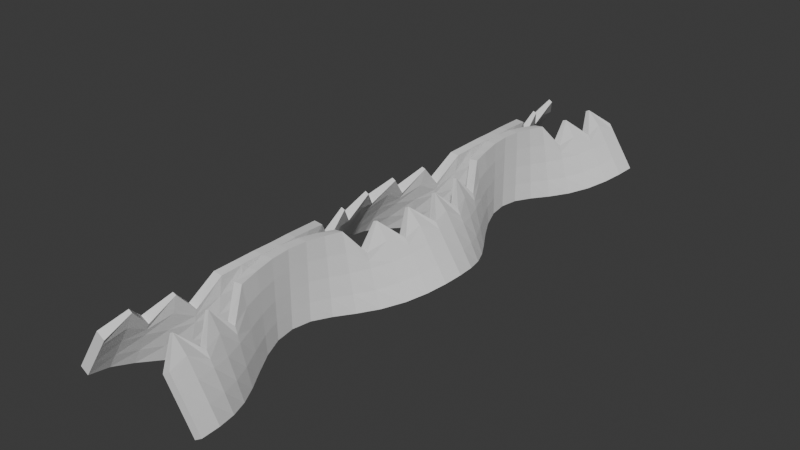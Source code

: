 # Source: grate-segment1.blend  (saved by Blender 4.2.66; exported with 4.5.12 LTS)
import bpy
from mathutils import Matrix  # noqa: F401  (used for matrix-valued properties, if any)

bpy.ops.wm.read_factory_settings(use_empty=True)
scene = bpy.context.scene
scene.name = 'Scene'

# ---- collections
col_collection = bpy.data.collections.new('Collection'); scene.collection.children.link(col_collection)

# ---- world
world_world = bpy.data.worlds.new('World'); scene.world = world_world
world_world.use_nodes = True; world_world.node_tree.nodes.clear()
_N = world_world.node_tree.nodes; _L = world_world.node_tree.links
n0 = _N.new('ShaderNodeOutputWorld'); n0.name = 'World Output'; n0.location = (300, 300)
n1 = _N.new('ShaderNodeBackground'); n1.name = 'Background'; n1.location = (10, 300)
n1.inputs[0].default_value = (0.05088, 0.05088, 0.05088, 1.0)
_L.new(n1.outputs[0], n0.inputs[0])
n0.is_active_output = True
world_world.color = (0.05088, 0.05088, 0.05088)
world_world.sun_shadow_jitter_overblur = 0.0

# ---- meshes
me_cube_002 = bpy.data.meshes.new('Cube.002')
me_cube_002.from_pydata([(-0.02085, -0.1016, -0.01187), (-0.01116, -0.1016, 0.002862), (-0.02085, 0.1016, -0.01187), (-0.01116, 0.1016, 0.002862), (-0.0235, -0.1016, -0.01013), (-0.01381, -0.1016, 0.004607), (-0.0235, 0.1016, -0.01013), (-0.01381, 0.1016, 0.004607), (-0.02085, 0.0, -0.01187), (-0.01116, 0.0, 0.002862), (-0.0235, 0.0, -0.01013), (-0.01381, 0.0, 0.004607), (0.0001458, -0.0508, -0.0127), (-0.003087, -0.0508, 0.0127), (8.75e-05, -0.0508, 0.0127), (-0.003087, -0.0508, -0.0127), (0.0001458, 0.0508, 0.0127), (-0.003087, 0.0508, -0.0127), (0.0001458, 0.0508, -0.0127), (-0.003087, 0.0508, 0.0127), (-0.005782, -0.0254, 0.002223), (-0.01373, -0.0254, -0.01394), (-0.01053, -0.0254, -0.01476), (-0.008774, -0.0254, 0.002982), (-0.01036, 0.02565, -0.01476), (-0.008691, 0.02565, 0.002987), (-0.005697, 0.02565, 0.002244), (-0.01357, 0.02565, -0.01396), (-0.01053, -0.0762, -0.01476), (-0.008774, -0.0762, 0.002982), (-0.005782, -0.0762, 0.002223), (-0.01373, -0.0762, -0.01394), (-0.01787, -0.0889, -0.01334), (-0.01239, -0.0889, 0.003719), (-0.009602, -0.0889, 0.00224), (-0.0207, -0.0889, -0.01184), (-0.01385, -0.1016, -0.00123), (-0.01385, 0.1016, -0.00123), (-0.0165, 0.1016, 0.000515), (-0.0165, -0.1016, 0.000515), (-0.0165, 0.0, 0.000515), (-0.01385, 0.0, -0.00123), (0.0001458, -0.0508, -1.941e-05), (-0.003087, -0.0508, -1.941e-05), (-0.003087, 0.0508, -1.941e-05), (0.0001458, 0.0508, -1.941e-05), (-0.01015, -0.0254, -0.001718), (-0.007099, -0.0254, -0.002494), (-0.006992, 0.02565, -0.002479), (-0.01005, 0.02565, -0.00172), (-0.007099, -0.0762, -0.002494), (-0.01015, -0.0762, -0.001718), (-0.0119, -0.0889, -0.002086), (-0.0147, -0.0889, -0.0006014), (-0.001168, -0.0635, 0.01185), (-0.006252, -0.0635, -0.01351), (-0.002969, -0.0635, -0.01362), (-0.004197, -0.0635, 0.01191), (-0.005284, -0.0635, -0.0008711), (-0.002132, -0.0635, -0.0009642), (-0.003084, -0.03786, -0.01365), (-0.004232, -0.03786, 0.01188), (-0.001206, -0.03786, 0.01181), (-0.006368, -0.03786, -0.01354), (-0.00221, -0.03786, -0.001001), (-0.005361, -0.03786, -0.0008996), (-0.009655, -0.01246, 0.002254), (-0.0208, -0.01246, -0.01179), (-0.01798, -0.01246, -0.0133), (-0.01244, -0.01246, 0.003743), (-0.01476, -0.01246, -0.0005699), (-0.01197, -0.01246, -0.002064), (-0.01782, 0.01283, -0.01336), (-0.01236, 0.01283, 0.003705), (-0.009572, 0.01283, 0.002232), (-0.02065, 0.01283, -0.01186), (-0.01186, 0.01283, -0.002098), (-0.01466, 0.01283, -0.0006182), (-0.001148, 0.03823, 0.01187), (-0.006193, 0.03823, -0.0135), (-0.00291, 0.03823, -0.0136), (-0.004179, 0.03823, 0.01193), (-0.005245, 0.03823, -0.0008564), (-0.002093, 0.03823, -0.0009454), (-0.005782, 0.0762, 0.002223), (-0.01373, 0.0762, -0.01394), (-0.01053, 0.0762, -0.01476), (-0.008774, 0.0762, 0.002982), (-0.01015, 0.0762, -0.001718), (-0.007099, 0.0762, -0.002494), (-0.002969, 0.0635, -0.01362), (-0.004197, 0.0635, 0.01191), (-0.005284, 0.0635, -0.0008711), (-0.001168, 0.0635, 0.01185), (-0.006252, 0.0635, -0.01351), (-0.002132, 0.0635, -0.0009642), (-0.009661, 0.08916, 0.002256), (-0.02081, 0.08916, -0.01178), (-0.01197, 0.08916, -0.002062), (-0.01799, 0.08916, -0.01329), (-0.01245, 0.08916, 0.003746), (-0.01477, 0.08916, -0.0005667), (-0.02006, -0.09525, -0.01232), (-0.008241, -0.09525, 0.01026), (-0.007059, -0.09525, 0.009584), (-0.02276, -0.09525, -0.01064), (-0.01336, -0.09525, -0.001553), (-0.01606, -0.09525, 0.000124), (-0.005447, -0.08255, 0.00954), (-0.01758, -0.08255, -0.01312), (-0.01455, -0.08255, -0.01433), (-0.006668, -0.08255, 0.009986), (-0.01268, -0.08255, -0.001422), (-0.009748, -0.08255, -0.002592), (-0.006438, -0.06985, -0.01444), (-0.005217, -0.06985, 0.01111), (-0.007559, -0.06985, -0.001534), (-0.002249, -0.06985, 0.0108), (-0.009725, -0.06985, -0.01403), (-0.004436, -0.06985, -0.001918), (-0.0003198, -0.05715, 0.01258), (-0.003895, -0.05715, -0.0129), (-0.0005328, -0.05715, -0.0001902), (-0.0006685, -0.05715, -0.01287), (-0.003432, -0.05715, 0.01255), (-0.003697, -0.05715, -0.0002187), (-0.01751, 0.1016, -0.006787), (-0.02016, 0.1016, -0.005043), (-0.02016, -0.1016, -0.005043), (-0.02016, 0.0, -0.005043), (-0.01751, 0.0, -0.006787), (0.0001458, -0.0508, -0.006613), (-0.003087, -0.0508, -0.006613), (-0.003087, 0.0508, -0.006613), (8.75e-05, 0.0508, -0.006613), (-0.01202, -0.0254, -0.008102), (-0.008888, -0.0254, -0.0089), (-0.008751, 0.02565, -0.008894), (-0.01188, 0.02565, -0.008113), (-0.008888, -0.0762, -0.0089), (-0.01202, -0.0762, -0.008102), (-0.01502, -0.0889, -0.007961), (-0.01783, -0.0889, -0.006469), (-0.01751, -0.1016, -0.006787), (-0.002567, -0.0635, -0.007543), (-0.005787, -0.0635, -0.007445), (-0.005885, -0.03786, -0.007472), (-0.002664, -0.03786, -0.007579), (-0.0151, -0.01246, -0.007929), (-0.01791, -0.01246, -0.006428), (-0.01779, 0.01283, -0.006491), (-0.01497, 0.01283, -0.007978), (-0.002518, 0.03823, -0.007525), (-0.005738, 0.03823, -0.007432), (-0.008888, 0.0762, -0.0089), (-0.01202, 0.0762, -0.008102), (-0.002567, 0.0635, -0.007543), (-0.005787, 0.0635, -0.007445), (-0.01792, 0.08916, -0.006424), (-0.01511, 0.08916, -0.007926), (-0.01954, -0.09525, -0.005475), (-0.01685, -0.09525, -0.007152), (-0.01224, -0.08255, -0.008695), (-0.01523, -0.08255, -0.007504), (-0.005477, -0.06985, -0.008429), (-0.008686, -0.06985, -0.008031), (-0.0038, -0.05715, -0.006811), (-0.0006034, -0.05715, -0.006783), (-0.0006991, -0.04433, -0.01288), (-0.003444, -0.04433, 0.01254), (-0.003719, -0.04433, -0.0002281), (-0.0003333, -0.04433, 0.01257), (-0.003926, -0.04433, -0.01291), (-0.0005552, -0.04433, -0.0002001), (-0.00063, -0.04433, -0.006793), (-0.003827, -0.04433, -0.006821), (-0.002272, -0.03163, 0.01078), (-0.009799, -0.03163, -0.01403), (-0.004485, -0.03163, -0.001935), (-0.006513, -0.03163, -0.01445), (-0.005238, -0.03163, 0.0111), (-0.007608, -0.03163, -0.001544), (-0.008747, -0.03163, -0.008038), (-0.00554, -0.03163, -0.008444), (-0.01476, -0.01868, -0.01428), (-0.00673, -0.01868, 0.009981), (-0.01281, -0.01868, -0.001386), (-0.00551, -0.01868, 0.009526), (-0.01778, -0.01868, -0.01305), (-0.009889, -0.01868, -0.002577), (-0.01242, -0.01868, -0.008664), (-0.0154, -0.01868, -0.007452), (-0.007067, -0.006232, 0.009586), (-0.02278, -0.006232, -0.01063), (-0.01338, -0.006232, -0.001544), (-0.02009, -0.006232, -0.01231), (-0.008249, -0.006232, 0.01027), (-0.01608, -0.006232, 0.0001355), (-0.01956, -0.006232, -0.00546), (-0.01687, -0.006232, -0.007139), (-0.02005, 0.006413, -0.01233), (-0.008237, 0.006413, 0.01026), (-0.01605, 0.006413, 0.0001177), (-0.007055, 0.006413, 0.009582), (-0.02274, 0.006413, -0.01065), (-0.01335, 0.006413, -0.001558), (-0.01683, 0.006413, -0.007158), (-0.01953, 0.006413, -0.005482), (-0.005414, 0.01924, 0.009548), (-0.01747, 0.01924, -0.01315), (-0.009675, 0.01924, -0.002599), (-0.01444, 0.01924, -0.01435), (-0.006637, 0.01924, 0.009989), (-0.01261, 0.01924, -0.00144), (-0.01514, 0.01924, -0.00753), (-0.01215, 0.01924, -0.00871), (-0.006164, 0.0322, -0.01439), (-0.005139, 0.0322, 0.01116), (-0.007382, 0.0322, -0.001497), (-0.002167, 0.0322, 0.01088), (-0.009454, 0.0322, -0.01401), (-0.004256, 0.0322, -0.001856), (-0.005248, 0.0322, -0.008375), (-0.008459, 0.0322, -0.008002), (-0.000313, 0.04451, 0.01258), (-0.003878, 0.04451, -0.01289), (-0.0005214, 0.04451, -0.0001852), (-0.000653, 0.04451, -0.01287), (-0.003426, 0.04451, 0.01255), (-0.003686, 0.04451, -0.000214), (-0.003786, 0.04451, -0.006807), (-0.0005898, 0.04451, -0.006778), (-0.0006685, 0.05715, -0.01287), (-0.003432, 0.05715, 0.01255), (-0.003697, 0.05715, -0.0002187), (-0.0003198, 0.05715, 0.01258), (-0.003895, 0.05715, -0.0129), (-0.0005328, 0.05715, -0.0001902), (-0.0006034, 0.05715, -0.006783), (-0.0038, 0.05715, -0.006811), (-0.002249, 0.06985, 0.0108), (-0.009725, 0.06985, -0.01403), (-0.004436, 0.06985, -0.001918), (-0.006438, 0.06985, -0.01444), (-0.005217, 0.06985, 0.01111), (-0.007559, 0.06985, -0.001534), (-0.008686, 0.06985, -0.008031), (-0.005477, 0.06985, -0.008429), (-0.01463, 0.08268, -0.01431), (-0.00669, 0.08268, 0.009984), (-0.01273, 0.08268, -0.00141), (-0.005469, 0.08268, 0.009535), (-0.01765, 0.08268, -0.0131), (-0.009798, 0.08268, -0.002587), (-0.01231, 0.08268, -0.008684), (-0.01529, 0.08268, -0.007486), (-0.007068, 0.09538, 0.009586), (-0.02279, 0.09538, -0.01062), (-0.01338, 0.09538, -0.001543), (-0.02009, 0.09538, -0.0123), (-0.00825, 0.09538, 0.01027), (-0.01608, 0.09538, 0.0001367), (-0.01957, 0.09538, -0.005458), (-0.01687, 0.09538, -0.007138), (-0.0125, -0.1016, 0.0008162), (-0.0125, 0.1016, 0.0008162), (-0.01516, 0.1016, 0.002561), (-0.01516, -0.1016, 0.002561), (-0.01516, 0.0, 0.002561), (-0.0125, 0.0, 0.0008162), (0.0001458, -0.0508, 0.00634), (-0.003087, -0.0508, 0.00634), (-0.003087, 0.0508, 0.00634), (0.0001458, 0.0508, 0.00634), (-0.009461, -0.0254, 0.0006321), (-0.006441, -0.0254, -0.0001351), (-0.006344, 0.02565, -0.0001176), (-0.009368, 0.02565, 0.0006335), (-0.006441, -0.0762, -0.0001351), (-0.009461, -0.0762, 0.0006321), (-0.01075, -0.0889, 7.688e-05), (-0.01354, -0.0889, 0.001559), (-0.004793, -0.0635, 0.005473), (-0.001706, -0.0635, 0.005386), (-0.001765, -0.03786, 0.005348), (-0.00485, -0.03786, 0.005443), (-0.0136, -0.01246, 0.001587), (-0.01081, -0.01246, 9.522e-05), (-0.01072, 0.01283, 6.716e-05), (-0.01351, 0.01283, 0.001544), (-0.004764, 0.03823, 0.005489), (-0.001677, 0.03823, 0.005405), (-0.009461, 0.0762, 0.0006321), (-0.006441, 0.0762, -0.0001351), (-0.001706, 0.0635, 0.005386), (-0.004793, 0.0635, 0.005473), (-0.01361, 0.08916, 0.00159), (-0.01082, 0.08916, 9.711e-05), (-0.009986, -0.09525, 0.003839), (-0.01268, -0.09525, 0.005513), (-0.01021, -0.08255, 0.004441), (-0.007326, -0.08255, 0.003294), (-0.003423, -0.06985, 0.004366), (-0.006464, -0.06985, 0.004735), (-0.003595, -0.05715, 0.006142), (-0.0004614, -0.05715, 0.006171), (-0.0004798, -0.04433, 0.006161), (-0.003612, -0.04433, 0.006133), (-0.0065, -0.03163, 0.004723), (-0.003459, -0.03163, 0.004348), (-0.007429, -0.01868, 0.003294), (-0.01031, -0.01868, 0.004462), (-0.0127, -0.006232, 0.005521), (-0.009999, -0.006232, 0.003845), (-0.009978, 0.006413, 0.003835), (-0.01268, 0.006413, 0.005508), (-0.01016, 0.01924, 0.004431), (-0.007272, 0.01924, 0.003295), (-0.00329, 0.0322, 0.004436), (-0.006335, 0.0322, 0.00478), (-0.003586, 0.04451, 0.006147), (-0.000452, 0.04451, 0.006176), (-0.0004614, 0.05715, 0.006171), (-0.003595, 0.05715, 0.006142), (-0.006464, 0.06985, 0.004735), (-0.003423, 0.06985, 0.004366), (-0.007362, 0.08268, 0.003294), (-0.01024, 0.08268, 0.004448), (-0.0127, 0.09538, 0.005522), (-0.01, 0.09538, 0.003845), (0.02114, -0.1016, -0.01187), (0.01145, -0.1016, 0.002862), (0.02114, 0.1016, -0.01187), (0.01145, 0.1016, 0.002862), (0.02379, -0.1016, -0.01013), (0.0141, -0.1016, 0.004607), (0.02379, 0.1016, -0.01013), (0.0141, 0.1016, 0.004607), (0.02114, 0.0, -0.01187), (0.01145, 0.0, 0.002862), (0.02379, 0.0, -0.01013), (0.0141, 0.0, 0.004607), (0.003379, -0.0508, 0.0127), (0.0002042, -0.0508, 0.0127), (0.003379, -0.0508, -0.0127), (0.003379, 0.0508, -0.0127), (0.003379, 0.0508, 0.0127), (0.006074, -0.0254, 0.002223), (0.01402, -0.0254, -0.01394), (0.01082, -0.0254, -0.01476), (0.009066, -0.0254, 0.002982), (0.01065, 0.02565, -0.01476), (0.008983, 0.02565, 0.002987), (0.005988, 0.02565, 0.002244), (0.01386, 0.02565, -0.01396), (0.01082, -0.0762, -0.01476), (0.009066, -0.0762, 0.002982), (0.006074, -0.0762, 0.002223), (0.01402, -0.0762, -0.01394), (0.01816, -0.0889, -0.01334), (0.01268, -0.0889, 0.003719), (0.009893, -0.0889, 0.00224), (0.02099, -0.0889, -0.01184), (0.01414, -0.1016, -0.00123), (0.01414, 0.1016, -0.00123), (0.01679, 0.1016, 0.000515), (0.01679, -0.1016, 0.000515), (0.01679, 0.0, 0.000515), (0.01414, 0.0, -0.00123), (0.003379, -0.0508, -1.941e-05), (0.003379, 0.0508, -1.941e-05), (0.01044, -0.0254, -0.001718), (0.007391, -0.0254, -0.002494), (0.007283, 0.02565, -0.002479), (0.01034, 0.02565, -0.00172), (0.007391, -0.0762, -0.002494), (0.01044, -0.0762, -0.001718), (0.01219, -0.0889, -0.002086), (0.01499, -0.0889, -0.0006014), (0.001459, -0.0635, 0.01185), (0.006544, -0.0635, -0.01351), (0.00326, -0.0635, -0.01362), (0.004488, -0.0635, 0.01191), (0.005576, -0.0635, -0.0008711), (0.002424, -0.0635, -0.0009642), (0.003375, -0.03786, -0.01365), (0.004524, -0.03786, 0.01188), (0.001497, -0.03786, 0.01181), (0.00666, -0.03786, -0.01354), (0.002501, -0.03786, -0.001001), (0.005653, -0.03786, -0.0008996), (0.009947, -0.01246, 0.002254), (0.02109, -0.01246, -0.01179), (0.01827, -0.01246, -0.0133), (0.01273, -0.01246, 0.003743), (0.01505, -0.01246, -0.0005699), (0.01226, -0.01246, -0.002064), (0.01811, 0.01283, -0.01336), (0.01266, 0.01283, 0.003705), (0.009864, 0.01283, 0.002232), (0.02094, 0.01283, -0.01186), (0.01215, 0.01283, -0.002098), (0.01496, 0.01283, -0.0006182), (0.00144, 0.03823, 0.01187), (0.006485, 0.03823, -0.0135), (0.003202, 0.03823, -0.0136), (0.00447, 0.03823, 0.01193), (0.005537, 0.03823, -0.0008564), (0.002384, 0.03823, -0.0009454), (0.006074, 0.0762, 0.002223), (0.01402, 0.0762, -0.01394), (0.01082, 0.0762, -0.01476), (0.009066, 0.0762, 0.002982), (0.01044, 0.0762, -0.001718), (0.007391, 0.0762, -0.002494), (0.00326, 0.0635, -0.01362), (0.004488, 0.0635, 0.01191), (0.005576, 0.0635, -0.0008711), (0.001459, 0.0635, 0.01185), (0.006544, 0.0635, -0.01351), (0.002424, 0.0635, -0.0009642), (0.009952, 0.08916, 0.002256), (0.0211, 0.08916, -0.01178), (0.01226, 0.08916, -0.002062), (0.01828, 0.08916, -0.01329), (0.01274, 0.08916, 0.003746), (0.01506, 0.08916, -0.0005667), (0.02035, -0.09525, -0.01232), (0.008533, -0.09525, 0.01026), (0.007351, -0.09525, 0.009584), (0.02305, -0.09525, -0.01064), (0.01365, -0.09525, -0.001553), (0.01635, -0.09525, 0.000124), (0.005738, -0.08255, 0.00954), (0.01787, -0.08255, -0.01312), (0.01484, -0.08255, -0.01433), (0.00696, -0.08255, 0.009986), (0.01297, -0.08255, -0.001422), (0.01004, -0.08255, -0.002592), (0.00673, -0.06985, -0.01444), (0.005509, -0.06985, 0.01111), (0.007851, -0.06985, -0.001534), (0.002541, -0.06985, 0.0108), (0.01002, -0.06985, -0.01403), (0.004728, -0.06985, -0.001918), (0.0006115, -0.05715, 0.01258), (0.004186, -0.05715, -0.0129), (0.0008244, -0.05715, -0.0001902), (0.0009602, -0.05715, -0.01287), (0.003724, -0.05715, 0.01255), (0.003989, -0.05715, -0.0002187), (0.0178, 0.1016, -0.006787), (0.02045, 0.1016, -0.005043), (0.02045, -0.1016, -0.005043), (0.02045, 0.0, -0.005043), (0.0178, 0.0, -0.006787), (0.003379, -0.0508, -0.006613), (0.003379, 0.0508, -0.006613), (0.0002042, 0.0508, -0.006613), (0.01231, -0.0254, -0.008102), (0.00918, -0.0254, -0.0089), (0.009042, 0.02565, -0.008894), (0.01218, 0.02565, -0.008113), (0.00918, -0.0762, -0.0089), (0.01231, -0.0762, -0.008102), (0.01531, -0.0889, -0.007961), (0.01812, -0.0889, -0.006469), (0.0178, -0.1016, -0.006787), (0.002859, -0.0635, -0.007543), (0.006079, -0.0635, -0.007445), (0.006176, -0.03786, -0.007472), (0.002956, -0.03786, -0.007579), (0.0154, -0.01246, -0.007929), (0.0182, -0.01246, -0.006428), (0.01808, 0.01283, -0.006491), (0.01526, 0.01283, -0.007978), (0.00281, 0.03823, -0.007525), (0.00603, 0.03823, -0.007432), (0.00918, 0.0762, -0.0089), (0.01231, 0.0762, -0.008102), (0.002859, 0.0635, -0.007543), (0.006079, 0.0635, -0.007445), (0.01821, 0.08916, -0.006424), (0.0154, 0.08916, -0.007926), (0.01983, -0.09525, -0.005475), (0.01714, -0.09525, -0.007152), (0.01254, -0.08255, -0.008695), (0.01552, -0.08255, -0.007504), (0.005769, -0.06985, -0.008429), (0.008977, -0.06985, -0.008031), (0.004091, -0.05715, -0.006811), (0.000895, -0.05715, -0.006783), (0.0009907, -0.04433, -0.01288), (0.003735, -0.04433, 0.01254), (0.004011, -0.04433, -0.0002281), (0.0006249, -0.04433, 0.01257), (0.004218, -0.04433, -0.01291), (0.0008469, -0.04433, -0.0002001), (0.0009217, -0.04433, -0.006793), (0.004119, -0.04433, -0.006821), (0.002563, -0.03163, 0.01078), (0.01009, -0.03163, -0.01403), (0.004777, -0.03163, -0.001935), (0.006805, -0.03163, -0.01445), (0.00553, -0.03163, 0.0111), (0.007899, -0.03163, -0.001544), (0.009039, -0.03163, -0.008038), (0.005831, -0.03163, -0.008444), (0.01506, -0.01868, -0.01428), (0.007021, -0.01868, 0.009981), (0.0131, -0.01868, -0.001386), (0.005801, -0.01868, 0.009526), (0.01807, -0.01868, -0.01305), (0.01018, -0.01868, -0.002577), (0.01272, -0.01868, -0.008664), (0.01569, -0.01868, -0.007452), (0.007359, -0.006232, 0.009586), (0.02308, -0.006232, -0.01063), (0.01367, -0.006232, -0.001544), (0.02038, -0.006232, -0.01231), (0.008541, -0.006232, 0.01027), (0.01637, -0.006232, 0.0001355), (0.01986, -0.006232, -0.00546), (0.01716, -0.006232, -0.007139), (0.02034, 0.006413, -0.01233), (0.008528, 0.006413, 0.01026), (0.01634, 0.006413, 0.0001177), (0.007347, 0.006413, 0.009582), (0.02303, 0.006413, -0.01065), (0.01364, 0.006413, -0.001558), (0.01713, 0.006413, -0.007158), (0.01982, 0.006413, -0.005482), (0.005706, 0.01924, 0.009548), (0.01776, 0.01924, -0.01315), (0.009966, 0.01924, -0.002599), (0.01473, 0.01924, -0.01435), (0.006928, 0.01924, 0.009989), (0.0129, 0.01924, -0.00144), (0.01543, 0.01924, -0.00753), (0.01244, 0.01924, -0.00871), (0.006456, 0.0322, -0.01439), (0.00543, 0.0322, 0.01116), (0.007674, 0.0322, -0.001497), (0.002459, 0.0322, 0.01088), (0.009745, 0.0322, -0.01401), (0.004547, 0.0322, -0.001856), (0.00554, 0.0322, -0.008375), (0.008751, 0.0322, -0.008002), (0.0006046, 0.04451, 0.01258), (0.00417, 0.04451, -0.01289), (0.000813, 0.04451, -0.0001852), (0.0009447, 0.04451, -0.01287), (0.003718, 0.04451, 0.01255), (0.003977, 0.04451, -0.000214), (0.004078, 0.04451, -0.006807), (0.0008815, 0.04451, -0.006778), (0.0009602, 0.05715, -0.01287), (0.003724, 0.05715, 0.01255), (0.003989, 0.05715, -0.0002187), (0.0006115, 0.05715, 0.01258), (0.004186, 0.05715, -0.0129), (0.0008244, 0.05715, -0.0001902), (0.000895, 0.05715, -0.006783), (0.004091, 0.05715, -0.006811), (0.002541, 0.06985, 0.0108), (0.01002, 0.06985, -0.01403), (0.004728, 0.06985, -0.001918), (0.00673, 0.06985, -0.01444), (0.005509, 0.06985, 0.01111), (0.007851, 0.06985, -0.001534), (0.008977, 0.06985, -0.008031), (0.005769, 0.06985, -0.008429), (0.01492, 0.08268, -0.01431), (0.006982, 0.08268, 0.009984), (0.01302, 0.08268, -0.00141), (0.005761, 0.08268, 0.009535), (0.01794, 0.08268, -0.0131), (0.01009, 0.08268, -0.002587), (0.0126, 0.08268, -0.008684), (0.01558, 0.08268, -0.007486), (0.00736, 0.09538, 0.009586), (0.02308, 0.09538, -0.01062), (0.01368, 0.09538, -0.001543), (0.02038, 0.09538, -0.0123), (0.008541, 0.09538, 0.01027), (0.01637, 0.09538, 0.0001367), (0.01986, 0.09538, -0.005458), (0.01716, 0.09538, -0.007138), (0.0128, -0.1016, 0.0008162), (0.0128, 0.1016, 0.0008162), (0.01545, 0.1016, 0.002561), (0.01545, -0.1016, 0.002561), (0.01545, 0.0, 0.002561), (0.0128, 0.0, 0.0008162), (0.003379, -0.0508, 0.00634), (0.003379, 0.0508, 0.00634), (0.009753, -0.0254, 0.0006321), (0.006733, -0.0254, -0.0001351), (0.006636, 0.02565, -0.0001176), (0.00966, 0.02565, 0.0006335), (0.006733, -0.0762, -0.0001351), (0.009753, -0.0762, 0.0006321), (0.01104, -0.0889, 7.688e-05), (0.01384, -0.0889, 0.001559), (0.005084, -0.0635, 0.005473), (0.001998, -0.0635, 0.005386), (0.002057, -0.03786, 0.005348), (0.005141, -0.03786, 0.005443), (0.01389, -0.01246, 0.001587), (0.0111, -0.01246, 9.522e-05), (0.01101, 0.01283, 6.716e-05), (0.01381, 0.01283, 0.001544), (0.005055, 0.03823, 0.005489), (0.001968, 0.03823, 0.005405), (0.009753, 0.0762, 0.0006321), (0.006733, 0.0762, -0.0001351), (0.001998, 0.0635, 0.005386), (0.005084, 0.0635, 0.005473), (0.0139, 0.08916, 0.00159), (0.01111, 0.08916, 9.711e-05), (0.01028, -0.09525, 0.003839), (0.01298, -0.09525, 0.005513), (0.0105, -0.08255, 0.004441), (0.007617, -0.08255, 0.003294), (0.003714, -0.06985, 0.004366), (0.006756, -0.06985, 0.004735), (0.003886, -0.05715, 0.006142), (0.0007531, -0.05715, 0.006171), (0.0007714, -0.04433, 0.006161), (0.003904, -0.04433, 0.006133), (0.006791, -0.03163, 0.004723), (0.003751, -0.03163, 0.004348), (0.007721, -0.01868, 0.003294), (0.0106, -0.01868, 0.004462), (0.01299, -0.006232, 0.005521), (0.01029, -0.006232, 0.003845), (0.01027, 0.006413, 0.003835), (0.01297, 0.006413, 0.005508), (0.01045, 0.01924, 0.004431), (0.007563, 0.01924, 0.003295), (0.003581, 0.0322, 0.004436), (0.006627, 0.0322, 0.00478), (0.003878, 0.04451, 0.006147), (0.0007437, 0.04451, 0.006176), (0.0007531, 0.05715, 0.006171), (0.003886, 0.05715, 0.006142), (0.006756, 0.06985, 0.004735), (0.003714, 0.06985, 0.004366), (0.007654, 0.08268, 0.003294), (0.01053, 0.08268, 0.004448), (0.01299, 0.09538, 0.005522), (0.01029, 0.09538, 0.003845)], [], [(329, 265, 3, 256), (265, 266, 7, 3), (299, 267, 5, 103), (267, 264, 1, 5), (102, 0, 4, 105), (103, 5, 1, 104), (201, 11, 9, 203), (200, 8, 10, 204), (315, 268, 11, 201), (313, 269, 9, 192), (305, 270, 14, 120), (169, 13, 14, 171), (168, 12, 15, 172), (307, 271, 13, 169), (323, 272, 19, 233), (232, 18, 17, 236), (233, 19, 16, 235), (321, 273, 16, 224), (311, 274, 23, 185), (184, 22, 21, 188), (185, 23, 20, 187), (309, 275, 20, 176), (317, 276, 26, 208), (319, 277, 25, 217), (216, 24, 27, 220), (217, 25, 26, 219), (301, 278, 30, 108), (115, 29, 30, 117), (114, 28, 31, 118), (303, 279, 29, 115), (298, 280, 34, 104), (111, 33, 34, 108), (110, 32, 35, 109), (300, 281, 33, 111), (163, 142, 53, 112), (161, 141, 52, 106), (165, 140, 51, 116), (162, 139, 50, 113), (223, 138, 49, 218), (215, 137, 48, 210), (183, 136, 47, 178), (191, 135, 46, 186), (231, 134, 45, 226), (239, 133, 44, 234), (175, 132, 43, 170), (167, 131, 42, 122), (199, 130, 41, 194), (207, 129, 40, 202), (128, 143, 36, 39), (160, 128, 39, 107), (126, 127, 38, 37), (263, 126, 37, 258), (164, 144, 59, 119), (166, 145, 58, 125), (304, 282, 57, 124), (123, 56, 55, 121), (124, 57, 54, 120), (302, 283, 54, 117), (182, 146, 65, 181), (174, 147, 64, 173), (306, 284, 62, 171), (308, 285, 61, 180), (179, 60, 63, 177), (180, 61, 62, 176), (190, 148, 71, 189), (198, 149, 70, 197), (196, 69, 66, 192), (195, 68, 67, 193), (312, 286, 69, 196), (310, 287, 66, 187), (214, 150, 77, 213), (206, 151, 76, 205), (314, 288, 74, 203), (316, 289, 73, 212), (211, 72, 75, 209), (212, 73, 74, 208), (222, 152, 83, 221), (230, 153, 82, 229), (228, 81, 78, 224), (227, 80, 79, 225), (320, 290, 81, 228), (318, 291, 78, 219), (247, 154, 89, 242), (255, 155, 88, 250), (249, 87, 84, 251), (248, 86, 85, 252), (327, 292, 87, 249), (325, 293, 84, 240), (322, 294, 93, 235), (238, 156, 95, 237), (246, 157, 92, 245), (244, 91, 93, 240), (243, 90, 94, 241), (324, 295, 91, 244), (328, 296, 100, 260), (259, 99, 97, 257), (260, 100, 96, 256), (262, 158, 101, 261), (254, 159, 98, 253), (326, 297, 96, 251), (142, 160, 107, 53), (143, 161, 106, 36), (264, 298, 104, 1), (33, 103, 104, 34), (32, 102, 105, 35), (281, 299, 103, 33), (141, 162, 113, 52), (140, 163, 112, 51), (279, 300, 111, 29), (28, 110, 109, 31), (29, 111, 108, 30), (280, 301, 108, 34), (278, 302, 117, 30), (139, 164, 119, 50), (145, 165, 116, 58), (282, 303, 115, 57), (56, 114, 118, 55), (57, 115, 117, 54), (13, 124, 120, 14), (12, 123, 121, 15), (271, 304, 124, 13), (132, 166, 125, 43), (144, 167, 122, 59), (283, 305, 120, 54), (56, 123, 167, 144), (15, 121, 166, 132), (55, 118, 165, 145), (28, 114, 164, 139), (31, 109, 163, 140), (32, 110, 162, 141), (0, 102, 161, 143), (35, 105, 160, 142), (248, 99, 159, 254), (257, 97, 158, 262), (241, 94, 157, 246), (232, 90, 156, 238), (252, 85, 155, 255), (243, 86, 154, 247), (225, 79, 153, 230), (216, 80, 152, 222), (200, 72, 151, 206), (209, 75, 150, 214), (193, 67, 149, 198), (184, 68, 148, 190), (168, 60, 147, 174), (177, 63, 146, 182), (121, 55, 145, 166), (114, 56, 144, 164), (259, 2, 126, 263), (2, 6, 127, 126), (105, 4, 128, 160), (4, 0, 143, 128), (204, 10, 129, 207), (195, 8, 130, 199), (123, 12, 131, 167), (172, 15, 132, 175), (236, 17, 133, 239), (227, 18, 134, 231), (188, 21, 135, 191), (179, 22, 136, 183), (211, 24, 137, 215), (220, 27, 138, 223), (110, 28, 139, 162), (118, 31, 140, 165), (102, 32, 141, 161), (109, 35, 142, 163), (63, 172, 175, 146), (12, 168, 174, 131), (270, 306, 171, 14), (131, 174, 173, 42), (146, 175, 170, 65), (285, 307, 169, 61), (60, 168, 172, 63), (61, 169, 171, 62), (60, 179, 183, 147), (21, 177, 182, 135), (23, 180, 176, 20), (22, 179, 177, 21), (274, 308, 180, 23), (135, 182, 181, 46), (147, 183, 178, 64), (284, 309, 176, 62), (67, 188, 191, 149), (22, 184, 190, 136), (275, 310, 187, 20), (136, 190, 189, 47), (149, 191, 186, 70), (69, 185, 187, 66), (68, 184, 188, 67), (286, 311, 185, 69), (68, 195, 199, 148), (10, 193, 198, 129), (268, 312, 196, 11), (8, 195, 193, 10), (11, 196, 192, 9), (129, 198, 197, 40), (148, 199, 194, 71), (287, 313, 192, 66), (75, 204, 207, 150), (8, 200, 206, 130), (269, 314, 203, 9), (130, 206, 205, 41), (150, 207, 202, 77), (289, 315, 201, 73), (72, 200, 204, 75), (73, 201, 203, 74), (72, 211, 215, 151), (27, 209, 214, 138), (25, 212, 208, 26), (24, 211, 209, 27), (277, 316, 212, 25), (138, 214, 213, 49), (151, 215, 210, 76), (288, 317, 208, 74), (79, 220, 223, 153), (24, 216, 222, 137), (276, 318, 219, 26), (137, 222, 221, 48), (153, 223, 218, 82), (81, 217, 219, 78), (80, 216, 220, 79), (290, 319, 217, 81), (80, 227, 231, 152), (17, 225, 230, 133), (272, 320, 228, 19), (18, 227, 225, 17), (19, 228, 224, 16), (133, 230, 229, 44), (152, 231, 226, 83), (291, 321, 224, 78), (94, 236, 239, 157), (18, 232, 238, 134), (134, 238, 237, 45), (273, 322, 235, 16), (157, 239, 234, 92), (91, 233, 235, 93), (90, 232, 236, 94), (295, 323, 233, 91), (90, 243, 247, 156), (85, 241, 246, 155), (292, 324, 244, 87), (86, 243, 241, 85), (87, 244, 240, 84), (155, 246, 245, 88), (294, 325, 240, 93), (156, 247, 242, 95), (97, 252, 255, 158), (86, 248, 254, 154), (293, 326, 251, 84), (154, 254, 253, 89), (296, 327, 249, 100), (99, 248, 252, 97), (100, 249, 251, 96), (158, 255, 250, 101), (99, 259, 263, 159), (6, 257, 262, 127), (127, 262, 261, 38), (7, 260, 256, 3), (2, 259, 257, 6), (266, 328, 260, 7), (159, 263, 258, 98), (297, 329, 256, 96), (98, 258, 329, 297), (38, 261, 328, 266), (101, 250, 327, 296), (89, 253, 326, 293), (95, 242, 325, 294), (88, 245, 324, 292), (92, 234, 323, 295), (45, 237, 322, 273), (83, 226, 321, 291), (44, 229, 320, 272), (82, 218, 319, 290), (48, 221, 318, 276), (76, 210, 317, 288), (49, 213, 316, 277), (77, 202, 315, 289), (41, 205, 314, 269), (71, 194, 313, 287), (40, 197, 312, 268), (70, 186, 311, 286), (47, 189, 310, 275), (64, 178, 309, 284), (46, 181, 308, 274), (65, 170, 307, 285), (42, 173, 306, 270), (59, 122, 305, 283), (43, 125, 304, 271), (58, 116, 303, 282), (50, 119, 302, 278), (52, 113, 301, 280), (51, 112, 300, 279), (53, 107, 299, 281), (36, 106, 298, 264), (253, 98, 297, 326), (261, 101, 296, 328), (245, 92, 295, 324), (237, 95, 294, 322), (242, 89, 293, 325), (250, 88, 292, 327), (221, 83, 291, 318), (229, 82, 290, 320), (213, 77, 289, 316), (205, 76, 288, 314), (189, 71, 287, 310), (197, 70, 286, 312), (181, 65, 285, 308), (173, 64, 284, 306), (119, 59, 283, 302), (125, 58, 282, 304), (112, 53, 281, 300), (106, 52, 280, 298), (116, 51, 279, 303), (113, 50, 278, 301), (218, 49, 277, 319), (210, 48, 276, 317), (178, 47, 275, 309), (186, 46, 274, 311), (226, 45, 273, 321), (234, 44, 272, 323), (170, 43, 271, 307), (122, 42, 270, 305), (194, 41, 269, 313), (202, 40, 268, 315), (39, 36, 264, 267), (107, 39, 267, 299), (37, 38, 266, 265), (258, 37, 265, 329), (651, 580, 333, 589), (589, 333, 337, 590), (621, 428, 335, 591), (591, 335, 331, 588), (427, 430, 334, 330), (428, 429, 331, 335), (525, 527, 339, 341), (524, 528, 340, 338), (637, 525, 341, 592), (635, 516, 339, 593), (627, 445, 343, 270), (493, 495, 343, 342), (492, 496, 344, 12), (629, 493, 342, 594), (645, 557, 346, 595), (556, 560, 345, 18), (557, 559, 16, 346), (643, 548, 16, 273), (633, 509, 350, 596), (508, 512, 348, 349), (509, 511, 347, 350), (631, 500, 347, 597), (639, 532, 353, 598), (641, 541, 352, 599), (540, 544, 354, 351), (541, 543, 353, 352), (623, 433, 357, 600), (440, 442, 357, 356), (439, 443, 358, 355), (625, 440, 356, 601), (620, 429, 361, 602), (436, 433, 361, 360), (435, 434, 362, 359), (622, 436, 360, 603), (487, 437, 378, 466), (485, 431, 377, 465), (489, 441, 376, 464), (486, 438, 375, 463), (547, 542, 374, 462), (539, 534, 373, 461), (507, 502, 372, 460), (515, 510, 371, 459), (555, 550, 45, 458), (563, 558, 370, 457), (499, 494, 369, 456), (491, 447, 42, 131), (523, 518, 368, 455), (531, 526, 367, 454), (453, 366, 363, 467), (484, 432, 366, 453), (451, 364, 365, 452), (587, 582, 364, 451), (488, 444, 384, 468), (490, 450, 383, 469), (626, 449, 382, 604), (448, 446, 380, 381), (449, 445, 379, 382), (624, 442, 379, 605), (506, 505, 390, 470), (498, 497, 389, 471), (628, 495, 387, 606), (630, 504, 386, 607), (503, 501, 388, 385), (504, 500, 387, 386), (514, 513, 396, 472), (522, 521, 395, 473), (520, 516, 391, 394), (519, 517, 392, 393), (634, 520, 394, 608), (632, 511, 391, 609), (538, 537, 402, 474), (530, 529, 401, 475), (636, 527, 399, 610), (638, 536, 398, 611), (535, 533, 400, 397), (536, 532, 399, 398), (546, 545, 408, 476), (554, 553, 407, 477), (552, 548, 403, 406), (551, 549, 404, 405), (642, 552, 406, 612), (640, 543, 403, 613), (571, 566, 414, 478), (579, 574, 413, 479), (573, 575, 409, 412), (572, 576, 410, 411), (649, 573, 412, 614), (647, 564, 409, 615), (644, 559, 418, 616), (562, 561, 420, 480), (570, 569, 417, 481), (568, 564, 418, 416), (567, 565, 419, 415), (646, 568, 416, 617), (650, 584, 425, 618), (583, 581, 422, 424), (584, 580, 421, 425), (586, 585, 426, 482), (578, 577, 423, 483), (648, 575, 421, 619), (466, 378, 432, 484), (467, 363, 431, 485), (588, 331, 429, 620), (360, 361, 429, 428), (359, 362, 430, 427), (603, 360, 428, 621), (465, 377, 438, 486), (464, 376, 437, 487), (601, 356, 436, 622), (355, 358, 434, 435), (356, 357, 433, 436), (602, 361, 433, 623), (600, 357, 442, 624), (463, 375, 444, 488), (469, 383, 441, 489), (604, 382, 440, 625), (381, 380, 443, 439), (382, 379, 442, 440), (342, 343, 445, 449), (12, 344, 446, 448), (594, 342, 449, 626), (456, 369, 450, 490), (468, 384, 447, 491), (605, 379, 445, 627), (381, 468, 491, 448), (344, 456, 490, 446), (380, 469, 489, 443), (355, 463, 488, 439), (358, 464, 487, 434), (359, 465, 486, 435), (330, 467, 485, 427), (362, 466, 484, 430), (572, 578, 483, 424), (581, 586, 482, 422), (565, 570, 481, 419), (556, 562, 480, 415), (576, 579, 479, 410), (567, 571, 478, 411), (549, 554, 477, 404), (540, 546, 476, 405), (524, 530, 475, 397), (533, 538, 474, 400), (517, 522, 473, 392), (508, 514, 472, 393), (492, 498, 471, 385), (501, 506, 470, 388), (446, 490, 469, 380), (439, 488, 468, 381), (583, 587, 451, 332), (332, 451, 452, 336), (430, 484, 453, 334), (334, 453, 467, 330), (528, 531, 454, 340), (519, 523, 455, 338), (448, 491, 131, 12), (496, 499, 456, 344), (560, 563, 457, 345), (551, 555, 458, 18), (512, 515, 459, 348), (503, 507, 460, 349), (535, 539, 461, 351), (544, 547, 462, 354), (435, 486, 463, 355), (443, 489, 464, 358), (427, 485, 465, 359), (434, 487, 466, 362), (388, 470, 499, 496), (12, 131, 498, 492), (270, 343, 495, 628), (131, 42, 497, 498), (470, 390, 494, 499), (607, 386, 493, 629), (385, 388, 496, 492), (386, 387, 495, 493), (385, 471, 507, 503), (348, 459, 506, 501), (350, 347, 500, 504), (349, 348, 501, 503), (596, 350, 504, 630), (459, 371, 505, 506), (471, 389, 502, 507), (606, 387, 500, 631), (392, 473, 515, 512), (349, 460, 514, 508), (597, 347, 511, 632), (460, 372, 513, 514), (473, 395, 510, 515), (394, 391, 511, 509), (393, 392, 512, 508), (608, 394, 509, 633), (393, 472, 523, 519), (340, 454, 522, 517), (592, 341, 520, 634), (338, 340, 517, 519), (341, 339, 516, 520), (454, 367, 521, 522), (472, 396, 518, 523), (609, 391, 516, 635), (400, 474, 531, 528), (338, 455, 530, 524), (593, 339, 527, 636), (455, 368, 529, 530), (474, 402, 526, 531), (611, 398, 525, 637), (397, 400, 528, 524), (398, 399, 527, 525), (397, 475, 539, 535), (354, 462, 538, 533), (352, 353, 532, 536), (351, 354, 533, 535), (599, 352, 536, 638), (462, 374, 537, 538), (475, 401, 534, 539), (610, 399, 532, 639), (404, 477, 547, 544), (351, 461, 546, 540), (598, 353, 543, 640), (461, 373, 545, 546), (477, 407, 542, 547), (406, 403, 543, 541), (405, 404, 544, 540), (612, 406, 541, 641), (405, 476, 555, 551), (345, 457, 554, 549), (595, 346, 552, 642), (18, 345, 549, 551), (346, 16, 548, 552), (457, 370, 553, 554), (476, 408, 550, 555), (613, 403, 548, 643), (419, 481, 563, 560), (18, 458, 562, 556), (458, 45, 561, 562), (273, 16, 559, 644), (481, 417, 558, 563), (416, 418, 559, 557), (415, 419, 560, 556), (617, 416, 557, 645), (415, 480, 571, 567), (410, 479, 570, 565), (614, 412, 568, 646), (411, 410, 565, 567), (412, 409, 564, 568), (479, 413, 569, 570), (616, 418, 564, 647), (480, 420, 566, 571), (422, 482, 579, 576), (411, 478, 578, 572), (615, 409, 575, 648), (478, 414, 577, 578), (618, 425, 573, 649), (424, 422, 576, 572), (425, 421, 575, 573), (482, 426, 574, 579), (424, 483, 587, 583), (336, 452, 586, 581), (452, 365, 585, 586), (337, 333, 580, 584), (332, 336, 581, 583), (590, 337, 584, 650), (483, 423, 582, 587), (619, 421, 580, 651), (423, 619, 651, 582), (365, 590, 650, 585), (426, 618, 649, 574), (414, 615, 648, 577), (420, 616, 647, 566), (413, 614, 646, 569), (417, 617, 645, 558), (45, 273, 644, 561), (408, 613, 643, 550), (370, 595, 642, 553), (407, 612, 641, 542), (373, 598, 640, 545), (401, 610, 639, 534), (374, 599, 638, 537), (402, 611, 637, 526), (368, 593, 636, 529), (396, 609, 635, 518), (367, 592, 634, 521), (395, 608, 633, 510), (372, 597, 632, 513), (389, 606, 631, 502), (371, 596, 630, 505), (390, 607, 629, 494), (42, 270, 628, 497), (384, 605, 627, 447), (369, 594, 626, 450), (383, 604, 625, 441), (375, 600, 624, 444), (377, 602, 623, 438), (376, 601, 622, 437), (378, 603, 621, 432), (363, 588, 620, 431), (577, 648, 619, 423), (585, 650, 618, 426), (569, 646, 617, 417), (561, 644, 616, 420), (566, 647, 615, 414), (574, 649, 614, 413), (545, 640, 613, 408), (553, 642, 612, 407), (537, 638, 611, 402), (529, 636, 610, 401), (513, 632, 609, 396), (521, 634, 608, 395), (505, 630, 607, 390), (497, 628, 606, 389), (444, 624, 605, 384), (450, 626, 604, 383), (437, 622, 603, 378), (431, 620, 602, 377), (441, 625, 601, 376), (438, 623, 600, 375), (542, 641, 599, 374), (534, 639, 598, 373), (502, 631, 597, 372), (510, 633, 596, 371), (550, 643, 273, 45), (558, 645, 595, 370), (494, 629, 594, 369), (447, 627, 270, 42), (518, 635, 593, 368), (526, 637, 592, 367), (366, 591, 588, 363), (432, 621, 591, 366), (364, 589, 590, 365), (582, 651, 589, 364)])
_uv = me_cube_002.uv_layers.new(name='UVMap')
_uv.uv.foreach_set('vector', [0.5624, 0.2423, 0.5624, 0.25, 0.625, 0.25, 0.625, 0.2423, 0.5624, 0.25, 0.5624, 0.5, 0.625, 0.5, 0.625, 0.25, 0.5624, 0.7422, 0.5624, 0.75, 0.625, 0.75, 0.625, 0.7422, 0.5624, 0.75, 0.5624, 1.0, 0.625, 1.0, 0.625, 0.75, 0.125, 0.7422, 0.125, 0.75, 0.375, 0.75, 0.375, 0.7422, 0.625, 0.7422, 0.625, 0.75, 0.875, 0.75, 0.875, 0.7422, 0.625, 0.6171, 0.625, 0.625, 0.875, 0.625, 0.875, 0.6171, 0.125, 0.6171, 0.125, 0.625, 0.375, 0.625, 0.375, 0.6171, 0.5624, 0.6171, 0.5624, 0.625, 0.625, 0.625, 0.625, 0.6171, 0.5624, 0.1173, 0.5624, 0.125, 0.625, 0.125, 0.625, 0.1173, 0.5624, 0.05469, 0.5624, 0.0625, 0.625, 0.0625, 0.625, 0.05469, 0.625, 0.6795, 0.625, 0.6875, 0.875, 0.6875, 0.875, 0.6795, 0.125, 0.6795, 0.125, 0.6875, 0.375, 0.6875, 0.375, 0.6795, 0.5624, 0.6795, 0.5624, 0.6875, 0.625, 0.6875, 0.625, 0.6795, 0.5624, 0.5547, 0.5624, 0.5625, 0.625, 0.5625, 0.625, 0.5547, 0.125, 0.5547, 0.125, 0.5625, 0.375, 0.5625, 0.375, 0.5547, 0.625, 0.5547, 0.625, 0.5625, 0.875, 0.5625, 0.875, 0.5547, 0.5624, 0.1798, 0.5624, 0.1875, 0.625, 0.1875, 0.625, 0.1798, 0.5624, 0.648, 0.5624, 0.6562, 0.625, 0.6562, 0.625, 0.648, 0.125, 0.648, 0.125, 0.6562, 0.375, 0.6562, 0.375, 0.648, 0.625, 0.648, 0.625, 0.6562, 0.875, 0.6562, 0.875, 0.648, 0.5624, 0.08609, 0.5624, 0.09375, 0.625, 0.09375, 0.625, 0.08609, 0.5624, 0.1487, 0.5624, 0.1566, 0.625, 0.1566, 0.625, 0.1487, 0.5624, 0.5854, 0.5624, 0.5934, 0.625, 0.5934, 0.625, 0.5854, 0.125, 0.5854, 0.125, 0.5934, 0.375, 0.5934, 0.375, 0.5854, 0.625, 0.5854, 0.625, 0.5934, 0.875, 0.5934, 0.875, 0.5854, 0.5624, 0.02344, 0.5624, 0.03125, 0.625, 0.03125, 0.625, 0.02344, 0.625, 0.7109, 0.625, 0.7188, 0.875, 0.7188, 0.875, 0.7109, 0.125, 0.7109, 0.125, 0.7188, 0.375, 0.7188, 0.375, 0.7109, 0.5624, 0.7109, 0.5624, 0.7188, 0.625, 0.7188, 0.625, 0.7109, 0.5624, 0.007812, 0.5624, 0.01562, 0.625, 0.01562, 0.625, 0.007812, 0.625, 0.7266, 0.625, 0.7344, 0.875, 0.7344, 0.875, 0.7266, 0.125, 0.7266, 0.125, 0.7344, 0.375, 0.7344, 0.375, 0.7266, 0.5624, 0.7266, 0.5624, 0.7344, 0.625, 0.7344, 0.625, 0.7266, 0.4349, 0.7266, 0.4349, 0.7344, 0.4998, 0.7344, 0.4998, 0.7266, 0.4349, 0.007812, 0.4349, 0.01562, 0.4998, 0.01562, 0.4998, 0.007812, 0.4349, 0.7109, 0.4349, 0.7188, 0.4998, 0.7188, 0.4998, 0.7109, 0.4349, 0.02344, 0.4349, 0.03125, 0.4998, 0.03125, 0.4998, 0.02344, 0.4349, 0.5854, 0.4349, 0.5934, 0.4998, 0.5934, 0.4998, 0.5854, 0.4349, 0.1487, 0.4349, 0.1566, 0.4998, 0.1566, 0.4998, 0.1487, 0.4349, 0.08609, 0.4349, 0.09375, 0.4998, 0.09375, 0.4998, 0.08609, 0.4349, 0.648, 0.4349, 0.6562, 0.4998, 0.6562, 0.4998, 0.648, 0.4349, 0.1798, 0.4349, 0.1875, 0.4998, 0.1875, 0.4998, 0.1798, 0.4349, 0.5547, 0.4349, 0.5625, 0.4998, 0.5625, 0.4998, 0.5547, 0.4349, 0.6795, 0.4349, 0.6875, 0.4998, 0.6875, 0.4998, 0.6795, 0.4349, 0.05469, 0.4349, 0.0625, 0.4998, 0.0625, 0.4998, 0.05469, 0.4349, 0.1173, 0.4349, 0.125, 0.4998, 0.125, 0.4998, 0.1173, 0.4349, 0.6171, 0.4349, 0.625, 0.4998, 0.625, 0.4998, 0.6171, 0.4349, 0.75, 0.4349, 1.0, 0.4998, 1.0, 0.4998, 0.75, 0.4349, 0.7422, 0.4349, 0.75, 0.4998, 0.75, 0.4998, 0.7422, 0.4349, 0.25, 0.4349, 0.5, 0.4998, 0.5, 0.4998, 0.25, 0.4349, 0.2423, 0.4349, 0.25, 0.4998, 0.25, 0.4998, 0.2423, 0.4349, 0.03906, 0.4349, 0.04688, 0.4998, 0.04688, 0.4998, 0.03906, 0.4349, 0.6953, 0.4349, 0.7031, 0.4998, 0.7031, 0.4998, 0.6953, 0.5624, 0.6953, 0.5624, 0.7031, 0.625, 0.7031, 0.625, 0.6953, 0.125, 0.6953, 0.125, 0.7031, 0.375, 0.7031, 0.375, 0.6953, 0.625, 0.6953, 0.625, 0.7031, 0.875, 0.7031, 0.875, 0.6953, 0.5624, 0.03906, 0.5624, 0.04688, 0.625, 0.04688, 0.625, 0.03906, 0.4349, 0.6639, 0.4349, 0.6716, 0.4998, 0.6716, 0.4998, 0.6639, 0.4349, 0.07046, 0.4349, 0.07843, 0.4998, 0.07843, 0.4998, 0.07046, 0.5624, 0.07046, 0.5624, 0.07843, 0.625, 0.07843, 0.625, 0.07046, 0.5624, 0.6639, 0.5624, 0.6716, 0.625, 0.6716, 0.625, 0.6639, 0.125, 0.6639, 0.125, 0.6716, 0.375, 0.6716, 0.375, 0.6639, 0.625, 0.6639, 0.625, 0.6716, 0.875, 0.6716, 0.875, 0.6639, 0.4349, 0.102, 0.4349, 0.1097, 0.4998, 0.1097, 0.4998, 0.102, 0.4349, 0.6327, 0.4349, 0.6403, 0.4998, 0.6403, 0.4998, 0.6327, 0.625, 0.6327, 0.625, 0.6403, 0.875, 0.6403, 0.875, 0.6327, 0.125, 0.6327, 0.125, 0.6403, 0.375, 0.6403, 0.375, 0.6327, 0.5624, 0.6327, 0.5624, 0.6403, 0.625, 0.6403, 0.625, 0.6327, 0.5624, 0.102, 0.5624, 0.1097, 0.625, 0.1097, 0.625, 0.102, 0.4349, 0.6013, 0.4349, 0.6092, 0.4998, 0.6092, 0.4998, 0.6013, 0.4349, 0.1329, 0.4349, 0.1408, 0.4998, 0.1408, 0.4998, 0.1329, 0.5624, 0.1329, 0.5624, 0.1408, 0.625, 0.1408, 0.625, 0.1329, 0.5624, 0.6013, 0.5624, 0.6092, 0.625, 0.6092, 0.625, 0.6013, 0.125, 0.6013, 0.125, 0.6092, 0.375, 0.6092, 0.375, 0.6013, 0.625, 0.6013, 0.625, 0.6092, 0.875, 0.6092, 0.875, 0.6013, 0.4349, 0.1646, 0.4349, 0.172, 0.4998, 0.172, 0.4998, 0.1646, 0.4349, 0.5702, 0.4349, 0.578, 0.4998, 0.578, 0.4998, 0.5702, 0.625, 0.5702, 0.625, 0.578, 0.875, 0.578, 0.875, 0.5702, 0.125, 0.5702, 0.125, 0.578, 0.375, 0.578, 0.375, 0.5702, 0.5624, 0.5702, 0.5624, 0.578, 0.625, 0.578, 0.625, 0.5702, 0.5624, 0.1646, 0.5624, 0.172, 0.625, 0.172, 0.625, 0.1646, 0.4349, 0.2109, 0.4349, 0.2188, 0.4998, 0.2188, 0.4998, 0.2109, 0.4349, 0.5233, 0.4349, 0.5312, 0.4998, 0.5312, 0.4998, 0.5233, 0.625, 0.5233, 0.625, 0.5312, 0.875, 0.5312, 0.875, 0.5233, 0.125, 0.5233, 0.125, 0.5312, 0.375, 0.5312, 0.375, 0.5233, 0.5624, 0.5233, 0.5624, 0.5312, 0.625, 0.5312, 0.625, 0.5233, 0.5624, 0.2109, 0.5624, 0.2188, 0.625, 0.2188, 0.625, 0.2109, 0.5624, 0.1953, 0.5624, 0.2031, 0.625, 0.2031, 0.625, 0.1953, 0.4349, 0.1953, 0.4349, 0.2031, 0.4998, 0.2031, 0.4998, 0.1953, 0.4349, 0.5391, 0.4349, 0.5469, 0.4998, 0.5469, 0.4998, 0.5391, 0.625, 0.5391, 0.625, 0.5469, 0.875, 0.5469, 0.875, 0.5391, 0.125, 0.5391, 0.125, 0.5469, 0.375, 0.5469, 0.375, 0.5391, 0.5624, 0.5391, 0.5624, 0.5469, 0.625, 0.5469, 0.625, 0.5391, 0.5624, 0.5077, 0.5624, 0.5153, 0.625, 0.5153, 0.625, 0.5077, 0.125, 0.5077, 0.125, 0.5153, 0.375, 0.5153, 0.375, 0.5077, 0.625, 0.5077, 0.625, 0.5153, 0.875, 0.5153, 0.875, 0.5077, 0.4349, 0.5077, 0.4349, 0.5153, 0.4998, 0.5153, 0.4998, 0.5077, 0.4349, 0.2267, 0.4349, 0.2347, 0.4998, 0.2347, 0.4998, 0.2267, 0.5624, 0.2267, 0.5624, 0.2347, 0.625, 0.2347, 0.625, 0.2267, 0.4349, 0.7344, 0.4349, 0.7422, 0.4998, 0.7422, 0.4998, 0.7344, 0.4349, 0.0, 0.4349, 0.007812, 0.4998, 0.007812, 0.4998, 0.0, 0.5624, 0.0, 0.5624, 0.007812, 0.625, 0.007812, 0.625, 0.0, 0.625, 0.7344, 0.625, 0.7422, 0.875, 0.7422, 0.875, 0.7344, 0.125, 0.7344, 0.125, 0.7422, 0.375, 0.7422, 0.375, 0.7344, 0.5624, 0.7344, 0.5624, 0.7422, 0.625, 0.7422, 0.625, 0.7344, 0.4349, 0.01562, 0.4349, 0.02344, 0.4998, 0.02344, 0.4998, 0.01562, 0.4349, 0.7188, 0.4349, 0.7266, 0.4998, 0.7266, 0.4998, 0.7188, 0.5624, 0.7188, 0.5624, 0.7266, 0.625, 0.7266, 0.625, 0.7188, 0.125, 0.7188, 0.125, 0.7266, 0.375, 0.7266, 0.375, 0.7188, 0.625, 0.7188, 0.625, 0.7266, 0.875, 0.7266, 0.875, 0.7188, 0.5624, 0.01562, 0.5624, 0.02344, 0.625, 0.02344, 0.625, 0.01562, 0.5624, 0.03125, 0.5624, 0.03906, 0.625, 0.03906, 0.625, 0.03125, 0.4349, 0.03125, 0.4349, 0.03906, 0.4998, 0.03906, 0.4998, 0.03125, 0.4349, 0.7031, 0.4349, 0.7109, 0.4998, 0.7109, 0.4998, 0.7031, 0.5624, 0.7031, 0.5624, 0.7109, 0.625, 0.7109, 0.625, 0.7031, 0.125, 0.7031, 0.125, 0.7109, 0.375, 0.7109, 0.375, 0.7031, 0.625, 0.7031, 0.625, 0.7109, 0.875, 0.7109, 0.875, 0.7031, 0.625, 0.6875, 0.625, 0.6953, 0.875, 0.6953, 0.875, 0.6875, 0.125, 0.6875, 0.125, 0.6953, 0.375, 0.6953, 0.375, 0.6875, 0.5624, 0.6875, 0.5624, 0.6953, 0.625, 0.6953, 0.625, 0.6875, 0.4349, 0.6875, 0.4349, 0.6953, 0.4998, 0.6953, 0.4998, 0.6875, 0.4349, 0.04688, 0.4349, 0.05469, 0.4998, 0.05469, 0.4998, 0.04688, 0.5624, 0.04688, 0.5624, 0.05469, 0.625, 0.05469, 0.625, 0.04688, 0.375, 0.04688, 0.375, 0.05469, 0.4349, 0.05469, 0.4349, 0.04688, 0.375, 0.6875, 0.375, 0.6953, 0.4349, 0.6953, 0.4349, 0.6875, 0.375, 0.7031, 0.375, 0.7109, 0.4349, 0.7109, 0.4349, 0.7031, 0.375, 0.03125, 0.375, 0.03906, 0.4349, 0.03906, 0.4349, 0.03125, 0.375, 0.7188, 0.375, 0.7266, 0.4349, 0.7266, 0.4349, 0.7188, 0.375, 0.01562, 0.375, 0.02344, 0.4349, 0.02344, 0.4349, 0.01562, 0.375, 0.0, 0.375, 0.007812, 0.4349, 0.007812, 0.4349, 0.0, 0.375, 0.7344, 0.375, 0.7422, 0.4349, 0.7422, 0.4349, 0.7344, 0.375, 0.2267, 0.375, 0.2347, 0.4349, 0.2347, 0.4349, 0.2267, 0.375, 0.5077, 0.375, 0.5153, 0.4349, 0.5153, 0.4349, 0.5077, 0.375, 0.5391, 0.375, 0.5469, 0.4349, 0.5469, 0.4349, 0.5391, 0.375, 0.1953, 0.375, 0.2031, 0.4349, 0.2031, 0.4349, 0.1953, 0.375, 0.5233, 0.375, 0.5312, 0.4349, 0.5312, 0.4349, 0.5233, 0.375, 0.2109, 0.375, 0.2188, 0.4349, 0.2188, 0.4349, 0.2109, 0.375, 0.5702, 0.375, 0.578, 0.4349, 0.578, 0.4349, 0.5702, 0.375, 0.1646, 0.375, 0.172, 0.4349, 0.172, 0.4349, 0.1646, 0.375, 0.1329, 0.375, 0.1408, 0.4349, 0.1408, 0.4349, 0.1329, 0.375, 0.6013, 0.375, 0.6092, 0.4349, 0.6092, 0.4349, 0.6013, 0.375, 0.6327, 0.375, 0.6403, 0.4349, 0.6403, 0.4349, 0.6327, 0.375, 0.102, 0.375, 0.1097, 0.4349, 0.1097, 0.4349, 0.102, 0.375, 0.07046, 0.375, 0.07843, 0.4349, 0.07843, 0.4349, 0.07046, 0.375, 0.6639, 0.375, 0.6716, 0.4349, 0.6716, 0.4349, 0.6639, 0.375, 0.6953, 0.375, 0.7031, 0.4349, 0.7031, 0.4349, 0.6953, 0.375, 0.03906, 0.375, 0.04688, 0.4349, 0.04688, 0.4349, 0.03906, 0.375, 0.2423, 0.375, 0.25, 0.4349, 0.25, 0.4349, 0.2423, 0.375, 0.25, 0.375, 0.5, 0.4349, 0.5, 0.4349, 0.25, 0.375, 0.7422, 0.375, 0.75, 0.4349, 0.75, 0.4349, 0.7422, 0.375, 0.75, 0.375, 1.0, 0.4349, 1.0, 0.4349, 0.75, 0.375, 0.6171, 0.375, 0.625, 0.4349, 0.625, 0.4349, 0.6171, 0.375, 0.1173, 0.375, 0.125, 0.4349, 0.125, 0.4349, 0.1173, 0.375, 0.05469, 0.375, 0.0625, 0.4349, 0.0625, 0.4349, 0.05469, 0.375, 0.6795, 0.375, 0.6875, 0.4349, 0.6875, 0.4349, 0.6795, 0.375, 0.5547, 0.375, 0.5625, 0.4349, 0.5625, 0.4349, 0.5547, 0.375, 0.1798, 0.375, 0.1875, 0.4349, 0.1875, 0.4349, 0.1798, 0.375, 0.648, 0.375, 0.6562, 0.4349, 0.6562, 0.4349, 0.648, 0.375, 0.08609, 0.375, 0.09375, 0.4349, 0.09375, 0.4349, 0.08609, 0.375, 0.1487, 0.375, 0.1566, 0.4349, 0.1566, 0.4349, 0.1487, 0.375, 0.5854, 0.375, 0.5934, 0.4349, 0.5934, 0.4349, 0.5854, 0.375, 0.02344, 0.375, 0.03125, 0.4349, 0.03125, 0.4349, 0.02344, 0.375, 0.7109, 0.375, 0.7188, 0.4349, 0.7188, 0.4349, 0.7109, 0.375, 0.007812, 0.375, 0.01562, 0.4349, 0.01562, 0.4349, 0.007812, 0.375, 0.7266, 0.375, 0.7344, 0.4349, 0.7344, 0.4349, 0.7266, 0.375, 0.6716, 0.375, 0.6795, 0.4349, 0.6795, 0.4349, 0.6716, 0.375, 0.0625, 0.375, 0.07046, 0.4349, 0.07046, 0.4349, 0.0625, 0.5624, 0.0625, 0.5624, 0.07046, 0.625, 0.07046, 0.625, 0.0625, 0.4349, 0.0625, 0.4349, 0.07046, 0.4998, 0.07046, 0.4998, 0.0625, 0.4349, 0.6716, 0.4349, 0.6795, 0.4998, 0.6795, 0.4998, 0.6716, 0.5624, 0.6716, 0.5624, 0.6795, 0.625, 0.6795, 0.625, 0.6716, 0.125, 0.6716, 0.125, 0.6795, 0.375, 0.6795, 0.375, 0.6716, 0.625, 0.6716, 0.625, 0.6795, 0.875, 0.6795, 0.875, 0.6716, 0.375, 0.07843, 0.375, 0.08609, 0.4349, 0.08609, 0.4349, 0.07843, 0.375, 0.6562, 0.375, 0.6639, 0.4349, 0.6639, 0.4349, 0.6562, 0.625, 0.6562, 0.625, 0.6639, 0.875, 0.6639, 0.875, 0.6562, 0.125, 0.6562, 0.125, 0.6639, 0.375, 0.6639, 0.375, 0.6562, 0.5624, 0.6562, 0.5624, 0.6639, 0.625, 0.6639, 0.625, 0.6562, 0.4349, 0.6562, 0.4349, 0.6639, 0.4998, 0.6639, 0.4998, 0.6562, 0.4349, 0.07843, 0.4349, 0.08609, 0.4998, 0.08609, 0.4998, 0.07843, 0.5624, 0.07843, 0.5624, 0.08609, 0.625, 0.08609, 0.625, 0.07843, 0.375, 0.6403, 0.375, 0.648, 0.4349, 0.648, 0.4349, 0.6403, 0.375, 0.09375, 0.375, 0.102, 0.4349, 0.102, 0.4349, 0.09375, 0.5624, 0.09375, 0.5624, 0.102, 0.625, 0.102, 0.625, 0.09375, 0.4349, 0.09375, 0.4349, 0.102, 0.4998, 0.102, 0.4998, 0.09375, 0.4349, 0.6403, 0.4349, 0.648, 0.4998, 0.648, 0.4998, 0.6403, 0.625, 0.6403, 0.625, 0.648, 0.875, 0.648, 0.875, 0.6403, 0.125, 0.6403, 0.125, 0.648, 0.375, 0.648, 0.375, 0.6403, 0.5624, 0.6403, 0.5624, 0.648, 0.625, 0.648, 0.625, 0.6403, 0.375, 0.1097, 0.375, 0.1173, 0.4349, 0.1173, 0.4349, 0.1097, 0.375, 0.625, 0.375, 0.6327, 0.4349, 0.6327, 0.4349, 0.625, 0.5624, 0.625, 0.5624, 0.6327, 0.625, 0.6327, 0.625, 0.625, 0.125, 0.625, 0.125, 0.6327, 0.375, 0.6327, 0.375, 0.625, 0.625, 0.625, 0.625, 0.6327, 0.875, 0.6327, 0.875, 0.625, 0.4349, 0.625, 0.4349, 0.6327, 0.4998, 0.6327, 0.4998, 0.625, 0.4349, 0.1097, 0.4349, 0.1173, 0.4998, 0.1173, 0.4998, 0.1097, 0.5624, 0.1097, 0.5624, 0.1173, 0.625, 0.1173, 0.625, 0.1097, 0.375, 0.6092, 0.375, 0.6171, 0.4349, 0.6171, 0.4349, 0.6092, 0.375, 0.125, 0.375, 0.1329, 0.4349, 0.1329, 0.4349, 0.125, 0.5624, 0.125, 0.5624, 0.1329, 0.625, 0.1329, 0.625, 0.125, 0.4349, 0.125, 0.4349, 0.1329, 0.4998, 0.1329, 0.4998, 0.125, 0.4349, 0.6092, 0.4349, 0.6171, 0.4998, 0.6171, 0.4998, 0.6092, 0.5624, 0.6092, 0.5624, 0.6171, 0.625, 0.6171, 0.625, 0.6092, 0.125, 0.6092, 0.125, 0.6171, 0.375, 0.6171, 0.375, 0.6092, 0.625, 0.6092, 0.625, 0.6171, 0.875, 0.6171, 0.875, 0.6092, 0.375, 0.1408, 0.375, 0.1487, 0.4349, 0.1487, 0.4349, 0.1408, 0.375, 0.5934, 0.375, 0.6013, 0.4349, 0.6013, 0.4349, 0.5934, 0.625, 0.5934, 0.625, 0.6013, 0.875, 0.6013, 0.875, 0.5934, 0.125, 0.5934, 0.125, 0.6013, 0.375, 0.6013, 0.375, 0.5934, 0.5624, 0.5934, 0.5624, 0.6013, 0.625, 0.6013, 0.625, 0.5934, 0.4349, 0.5934, 0.4349, 0.6013, 0.4998, 0.6013, 0.4998, 0.5934, 0.4349, 0.1408, 0.4349, 0.1487, 0.4998, 0.1487, 0.4998, 0.1408, 0.5624, 0.1408, 0.5624, 0.1487, 0.625, 0.1487, 0.625, 0.1408, 0.375, 0.578, 0.375, 0.5854, 0.4349, 0.5854, 0.4349, 0.578, 0.375, 0.1566, 0.375, 0.1646, 0.4349, 0.1646, 0.4349, 0.1566, 0.5624, 0.1566, 0.5624, 0.1646, 0.625, 0.1646, 0.625, 0.1566, 0.4349, 0.1566, 0.4349, 0.1646, 0.4998, 0.1646, 0.4998, 0.1566, 0.4349, 0.578, 0.4349, 0.5854, 0.4998, 0.5854, 0.4998, 0.578, 0.625, 0.578, 0.625, 0.5854, 0.875, 0.5854, 0.875, 0.578, 0.125, 0.578, 0.125, 0.5854, 0.375, 0.5854, 0.375, 0.578, 0.5624, 0.578, 0.5624, 0.5854, 0.625, 0.5854, 0.625, 0.578, 0.375, 0.172, 0.375, 0.1798, 0.4349, 0.1798, 0.4349, 0.172, 0.375, 0.5625, 0.375, 0.5702, 0.4349, 0.5702, 0.4349, 0.5625, 0.5624, 0.5625, 0.5624, 0.5702, 0.625, 0.5702, 0.625, 0.5625, 0.125, 0.5625, 0.125, 0.5702, 0.375, 0.5702, 0.375, 0.5625, 0.625, 0.5625, 0.625, 0.5702, 0.875, 0.5702, 0.875, 0.5625, 0.4349, 0.5625, 0.4349, 0.5702, 0.4998, 0.5702, 0.4998, 0.5625, 0.4349, 0.172, 0.4349, 0.1798, 0.4998, 0.1798, 0.4998, 0.172, 0.5624, 0.172, 0.5624, 0.1798, 0.625, 0.1798, 0.625, 0.172, 0.375, 0.5469, 0.375, 0.5547, 0.4349, 0.5547, 0.4349, 0.5469, 0.375, 0.1875, 0.375, 0.1953, 0.4349, 0.1953, 0.4349, 0.1875, 0.4349, 0.1875, 0.4349, 0.1953, 0.4998, 0.1953, 0.4998, 0.1875, 0.5624, 0.1875, 0.5624, 0.1953, 0.625, 0.1953, 0.625, 0.1875, 0.4349, 0.5469, 0.4349, 0.5547, 0.4998, 0.5547, 0.4998, 0.5469, 0.625, 0.5469, 0.625, 0.5547, 0.875, 0.5547, 0.875, 0.5469, 0.125, 0.5469, 0.125, 0.5547, 0.375, 0.5547, 0.375, 0.5469, 0.5624, 0.5469, 0.5624, 0.5547, 0.625, 0.5547, 0.625, 0.5469, 0.375, 0.2031, 0.375, 0.2109, 0.4349, 0.2109, 0.4349, 0.2031, 0.375, 0.5312, 0.375, 0.5391, 0.4349, 0.5391, 0.4349, 0.5312, 0.5624, 0.5312, 0.5624, 0.5391, 0.625, 0.5391, 0.625, 0.5312, 0.125, 0.5312, 0.125, 0.5391, 0.375, 0.5391, 0.375, 0.5312, 0.625, 0.5312, 0.625, 0.5391, 0.875, 0.5391, 0.875, 0.5312, 0.4349, 0.5312, 0.4349, 0.5391, 0.4998, 0.5391, 0.4998, 0.5312, 0.5624, 0.2031, 0.5624, 0.2109, 0.625, 0.2109, 0.625, 0.2031, 0.4349, 0.2031, 0.4349, 0.2109, 0.4998, 0.2109, 0.4998, 0.2031, 0.375, 0.5153, 0.375, 0.5233, 0.4349, 0.5233, 0.4349, 0.5153, 0.375, 0.2188, 0.375, 0.2267, 0.4349, 0.2267, 0.4349, 0.2188, 0.5624, 0.2188, 0.5624, 0.2267, 0.625, 0.2267, 0.625, 0.2188, 0.4349, 0.2188, 0.4349, 0.2267, 0.4998, 0.2267, 0.4998, 0.2188, 0.5624, 0.5153, 0.5624, 0.5233, 0.625, 0.5233, 0.625, 0.5153, 0.125, 0.5153, 0.125, 0.5233, 0.375, 0.5233, 0.375, 0.5153, 0.625, 0.5153, 0.625, 0.5233, 0.875, 0.5233, 0.875, 0.5153, 0.4349, 0.5153, 0.4349, 0.5233, 0.4998, 0.5233, 0.4998, 0.5153, 0.375, 0.2347, 0.375, 0.2423, 0.4349, 0.2423, 0.4349, 0.2347, 0.375, 0.5, 0.375, 0.5077, 0.4349, 0.5077, 0.4349, 0.5, 0.4349, 0.5, 0.4349, 0.5077, 0.4998, 0.5077, 0.4998, 0.5, 0.625, 0.5, 0.625, 0.5077, 0.875, 0.5077, 0.875, 0.5, 0.125, 0.5, 0.125, 0.5077, 0.375, 0.5077, 0.375, 0.5, 0.5624, 0.5, 0.5624, 0.5077, 0.625, 0.5077, 0.625, 0.5, 0.4349, 0.2347, 0.4349, 0.2423, 0.4998, 0.2423, 0.4998, 0.2347, 0.5624, 0.2347, 0.5624, 0.2423, 0.625, 0.2423, 0.625, 0.2347, 0.4998, 0.2347, 0.4998, 0.2423, 0.5624, 0.2423, 0.5624, 0.2347, 0.4998, 0.5, 0.4998, 0.5077, 0.5624, 0.5077, 0.5624, 0.5, 0.4998, 0.5153, 0.4998, 0.5233, 0.5624, 0.5233, 0.5624, 0.5153, 0.4998, 0.2188, 0.4998, 0.2267, 0.5624, 0.2267, 0.5624, 0.2188, 0.4998, 0.2031, 0.4998, 0.2109, 0.5624, 0.2109, 0.5624, 0.2031, 0.4998, 0.5312, 0.4998, 0.5391, 0.5624, 0.5391, 0.5624, 0.5312, 0.4998, 0.5469, 0.4998, 0.5547, 0.5624, 0.5547, 0.5624, 0.5469, 0.4998, 0.1875, 0.4998, 0.1953, 0.5624, 0.1953, 0.5624, 0.1875, 0.4998, 0.172, 0.4998, 0.1798, 0.5624, 0.1798, 0.5624, 0.172, 0.4998, 0.5625, 0.4998, 0.5702, 0.5624, 0.5702, 0.5624, 0.5625, 0.4998, 0.578, 0.4998, 0.5854, 0.5624, 0.5854, 0.5624, 0.578, 0.4998, 0.1566, 0.4998, 0.1646, 0.5624, 0.1646, 0.5624, 0.1566, 0.4998, 0.1408, 0.4998, 0.1487, 0.5624, 0.1487, 0.5624, 0.1408, 0.4998, 0.5934, 0.4998, 0.6013, 0.5624, 0.6013, 0.5624, 0.5934, 0.4998, 0.6092, 0.4998, 0.6171, 0.5624, 0.6171, 0.5624, 0.6092, 0.4998, 0.125, 0.4998, 0.1329, 0.5624, 0.1329, 0.5624, 0.125, 0.4998, 0.1097, 0.4998, 0.1173, 0.5624, 0.1173, 0.5624, 0.1097, 0.4998, 0.625, 0.4998, 0.6327, 0.5624, 0.6327, 0.5624, 0.625, 0.4998, 0.6403, 0.4998, 0.648, 0.5624, 0.648, 0.5624, 0.6403, 0.4998, 0.09375, 0.4998, 0.102, 0.5624, 0.102, 0.5624, 0.09375, 0.4998, 0.07843, 0.4998, 0.08609, 0.5624, 0.08609, 0.5624, 0.07843, 0.4998, 0.6562, 0.4998, 0.6639, 0.5624, 0.6639, 0.5624, 0.6562, 0.4998, 0.6716, 0.4998, 0.6795, 0.5624, 0.6795, 0.5624, 0.6716, 0.4998, 0.0625, 0.4998, 0.07046, 0.5624, 0.07046, 0.5624, 0.0625, 0.4998, 0.04688, 0.4998, 0.05469, 0.5624, 0.05469, 0.5624, 0.04688, 0.4998, 0.6875, 0.4998, 0.6953, 0.5624, 0.6953, 0.5624, 0.6875, 0.4998, 0.7031, 0.4998, 0.7109, 0.5624, 0.7109, 0.5624, 0.7031, 0.4998, 0.03125, 0.4998, 0.03906, 0.5624, 0.03906, 0.5624, 0.03125, 0.4998, 0.01562, 0.4998, 0.02344, 0.5624, 0.02344, 0.5624, 0.01562, 0.4998, 0.7188, 0.4998, 0.7266, 0.5624, 0.7266, 0.5624, 0.7188, 0.4998, 0.7344, 0.4998, 0.7422, 0.5624, 0.7422, 0.5624, 0.7344, 0.4998, 0.0, 0.4998, 0.007812, 0.5624, 0.007812, 0.5624, 0.0, 0.4998, 0.2267, 0.4998, 0.2347, 0.5624, 0.2347, 0.5624, 0.2267, 0.4998, 0.5077, 0.4998, 0.5153, 0.5624, 0.5153, 0.5624, 0.5077, 0.4998, 0.5391, 0.4998, 0.5469, 0.5624, 0.5469, 0.5624, 0.5391, 0.4998, 0.1953, 0.4998, 0.2031, 0.5624, 0.2031, 0.5624, 0.1953, 0.4998, 0.2109, 0.4998, 0.2188, 0.5624, 0.2188, 0.5624, 0.2109, 0.4998, 0.5233, 0.4998, 0.5312, 0.5624, 0.5312, 0.5624, 0.5233, 0.4998, 0.1646, 0.4998, 0.172, 0.5624, 0.172, 0.5624, 0.1646, 0.4998, 0.5702, 0.4998, 0.578, 0.5624, 0.578, 0.5624, 0.5702, 0.4998, 0.6013, 0.4998, 0.6092, 0.5624, 0.6092, 0.5624, 0.6013, 0.4998, 0.1329, 0.4998, 0.1408, 0.5624, 0.1408, 0.5624, 0.1329, 0.4998, 0.102, 0.4998, 0.1097, 0.5624, 0.1097, 0.5624, 0.102, 0.4998, 0.6327, 0.4998, 0.6403, 0.5624, 0.6403, 0.5624, 0.6327, 0.4998, 0.6639, 0.4998, 0.6716, 0.5624, 0.6716, 0.5624, 0.6639, 0.4998, 0.07046, 0.4998, 0.07843, 0.5624, 0.07843, 0.5624, 0.07046, 0.4998, 0.03906, 0.4998, 0.04688, 0.5624, 0.04688, 0.5624, 0.03906, 0.4998, 0.6953, 0.4998, 0.7031, 0.5624, 0.7031, 0.5624, 0.6953, 0.4998, 0.7266, 0.4998, 0.7344, 0.5624, 0.7344, 0.5624, 0.7266, 0.4998, 0.007812, 0.4998, 0.01562, 0.5624, 0.01562, 0.5624, 0.007812, 0.4998, 0.7109, 0.4998, 0.7188, 0.5624, 0.7188, 0.5624, 0.7109, 0.4998, 0.02344, 0.4998, 0.03125, 0.5624, 0.03125, 0.5624, 0.02344, 0.4998, 0.5854, 0.4998, 0.5934, 0.5624, 0.5934, 0.5624, 0.5854, 0.4998, 0.1487, 0.4998, 0.1566, 0.5624, 0.1566, 0.5624, 0.1487, 0.4998, 0.08609, 0.4998, 0.09375, 0.5624, 0.09375, 0.5624, 0.08609, 0.4998, 0.648, 0.4998, 0.6562, 0.5624, 0.6562, 0.5624, 0.648, 0.4998, 0.1798, 0.4998, 0.1875, 0.5624, 0.1875, 0.5624, 0.1798, 0.4998, 0.5547, 0.4998, 0.5625, 0.5624, 0.5625, 0.5624, 0.5547, 0.4998, 0.6795, 0.4998, 0.6875, 0.5624, 0.6875, 0.5624, 0.6795, 0.4998, 0.05469, 0.4998, 0.0625, 0.5624, 0.0625, 0.5624, 0.05469, 0.4998, 0.1173, 0.4998, 0.125, 0.5624, 0.125, 0.5624, 0.1173, 0.4998, 0.6171, 0.4998, 0.625, 0.5624, 0.625, 0.5624, 0.6171, 0.4998, 0.75, 0.4998, 1.0, 0.5624, 1.0, 0.5624, 0.75, 0.4998, 0.7422, 0.4998, 0.75, 0.5624, 0.75, 0.5624, 0.7422, 0.4998, 0.25, 0.4998, 0.5, 0.5624, 0.5, 0.5624, 0.25, 0.4998, 0.2423, 0.4998, 0.25, 0.5624, 0.25, 0.5624, 0.2423, 0.5624, 0.2423, 0.625, 0.2423, 0.625, 0.25, 0.5624, 0.25, 0.5624, 0.25, 0.625, 0.25, 0.625, 0.5, 0.5624, 0.5, 0.5624, 0.7422, 0.625, 0.7422, 0.625, 0.75, 0.5624, 0.75, 0.5624, 0.75, 0.625, 0.75, 0.625, 1.0, 0.5624, 1.0, 0.125, 0.7422, 0.375, 0.7422, 0.375, 0.75, 0.125, 0.75, 0.625, 0.7422, 0.875, 0.7422, 0.875, 0.75, 0.625, 0.75, 0.625, 0.6171, 0.875, 0.6171, 0.875, 0.625, 0.625, 0.625, 0.125, 0.6171, 0.375, 0.6171, 0.375, 0.625, 0.125, 0.625, 0.5624, 0.6171, 0.625, 0.6171, 0.625, 0.625, 0.5624, 0.625, 0.5624, 0.1173, 0.625, 0.1173, 0.625, 0.125, 0.5624, 0.125, 0.5624, 0.05469, 0.625, 0.05469, 0.625, 0.0625, 0.5624, 0.0625, 0.625, 0.6795, 0.875, 0.6795, 0.875, 0.6875, 0.625, 0.6875, 0.125, 0.6795, 0.375, 0.6795, 0.375, 0.6875, 0.125, 0.6875, 0.5624, 0.6795, 0.625, 0.6795, 0.625, 0.6875, 0.5624, 0.6875, 0.5624, 0.5547, 0.625, 0.5547, 0.625, 0.5625, 0.5624, 0.5625, 0.125, 0.5547, 0.375, 0.5547, 0.375, 0.5625, 0.125, 0.5625, 0.625, 0.5547, 0.875, 0.5547, 0.875, 0.5625, 0.625, 0.5625, 0.5624, 0.1798, 0.625, 0.1798, 0.625, 0.1875, 0.5624, 0.1875, 0.5624, 0.648, 0.625, 0.648, 0.625, 0.6562, 0.5624, 0.6562, 0.125, 0.648, 0.375, 0.648, 0.375, 0.6562, 0.125, 0.6562, 0.625, 0.648, 0.875, 0.648, 0.875, 0.6562, 0.625, 0.6562, 0.5624, 0.08609, 0.625, 0.08609, 0.625, 0.09375, 0.5624, 0.09375, 0.5624, 0.1487, 0.625, 0.1487, 0.625, 0.1566, 0.5624, 0.1566, 0.5624, 0.5854, 0.625, 0.5854, 0.625, 0.5934, 0.5624, 0.5934, 0.125, 0.5854, 0.375, 0.5854, 0.375, 0.5934, 0.125, 0.5934, 0.625, 0.5854, 0.875, 0.5854, 0.875, 0.5934, 0.625, 0.5934, 0.5624, 0.02344, 0.625, 0.02344, 0.625, 0.03125, 0.5624, 0.03125, 0.625, 0.7109, 0.875, 0.7109, 0.875, 0.7188, 0.625, 0.7188, 0.125, 0.7109, 0.375, 0.7109, 0.375, 0.7188, 0.125, 0.7188, 0.5624, 0.7109, 0.625, 0.7109, 0.625, 0.7188, 0.5624, 0.7188, 0.5624, 0.007812, 0.625, 0.007812, 0.625, 0.01562, 0.5624, 0.01562, 0.625, 0.7266, 0.875, 0.7266, 0.875, 0.7344, 0.625, 0.7344, 0.125, 0.7266, 0.375, 0.7266, 0.375, 0.7344, 0.125, 0.7344, 0.5624, 0.7266, 0.625, 0.7266, 0.625, 0.7344, 0.5624, 0.7344, 0.4349, 0.7266, 0.4998, 0.7266, 0.4998, 0.7344, 0.4349, 0.7344, 0.4349, 0.007812, 0.4998, 0.007812, 0.4998, 0.01562, 0.4349, 0.01562, 0.4349, 0.7109, 0.4998, 0.7109, 0.4998, 0.7188, 0.4349, 0.7188, 0.4349, 0.02344, 0.4998, 0.02344, 0.4998, 0.03125, 0.4349, 0.03125, 0.4349, 0.5854, 0.4998, 0.5854, 0.4998, 0.5934, 0.4349, 0.5934, 0.4349, 0.1487, 0.4998, 0.1487, 0.4998, 0.1566, 0.4349, 0.1566, 0.4349, 0.08609, 0.4998, 0.08609, 0.4998, 0.09375, 0.4349, 0.09375, 0.4349, 0.648, 0.4998, 0.648, 0.4998, 0.6562, 0.4349, 0.6562, 0.4349, 0.1798, 0.4998, 0.1798, 0.4998, 0.1875, 0.4349, 0.1875, 0.4349, 0.5547, 0.4998, 0.5547, 0.4998, 0.5625, 0.4349, 0.5625, 0.4349, 0.6795, 0.4998, 0.6795, 0.4998, 0.6875, 0.4349, 0.6875, 0.4349, 0.05469, 0.4998, 0.05469, 0.4998, 0.0625, 0.4349, 0.0625, 0.4349, 0.1173, 0.4998, 0.1173, 0.4998, 0.125, 0.4349, 0.125, 0.4349, 0.6171, 0.4998, 0.6171, 0.4998, 0.625, 0.4349, 0.625, 0.4349, 0.75, 0.4998, 0.75, 0.4998, 1.0, 0.4349, 1.0, 0.4349, 0.7422, 0.4998, 0.7422, 0.4998, 0.75, 0.4349, 0.75, 0.4349, 0.25, 0.4998, 0.25, 0.4998, 0.5, 0.4349, 0.5, 0.4349, 0.2423, 0.4998, 0.2423, 0.4998, 0.25, 0.4349, 0.25, 0.4349, 0.03906, 0.4998, 0.03906, 0.4998, 0.04688, 0.4349, 0.04688, 0.4349, 0.6953, 0.4998, 0.6953, 0.4998, 0.7031, 0.4349, 0.7031, 0.5624, 0.6953, 0.625, 0.6953, 0.625, 0.7031, 0.5624, 0.7031, 0.125, 0.6953, 0.375, 0.6953, 0.375, 0.7031, 0.125, 0.7031, 0.625, 0.6953, 0.875, 0.6953, 0.875, 0.7031, 0.625, 0.7031, 0.5624, 0.03906, 0.625, 0.03906, 0.625, 0.04688, 0.5624, 0.04688, 0.4349, 0.6639, 0.4998, 0.6639, 0.4998, 0.6716, 0.4349, 0.6716, 0.4349, 0.07046, 0.4998, 0.07046, 0.4998, 0.07843, 0.4349, 0.07843, 0.5624, 0.07046, 0.625, 0.07046, 0.625, 0.07843, 0.5624, 0.07843, 0.5624, 0.6639, 0.625, 0.6639, 0.625, 0.6716, 0.5624, 0.6716, 0.125, 0.6639, 0.375, 0.6639, 0.375, 0.6716, 0.125, 0.6716, 0.625, 0.6639, 0.875, 0.6639, 0.875, 0.6716, 0.625, 0.6716, 0.4349, 0.102, 0.4998, 0.102, 0.4998, 0.1097, 0.4349, 0.1097, 0.4349, 0.6327, 0.4998, 0.6327, 0.4998, 0.6403, 0.4349, 0.6403, 0.625, 0.6327, 0.875, 0.6327, 0.875, 0.6403, 0.625, 0.6403, 0.125, 0.6327, 0.375, 0.6327, 0.375, 0.6403, 0.125, 0.6403, 0.5624, 0.6327, 0.625, 0.6327, 0.625, 0.6403, 0.5624, 0.6403, 0.5624, 0.102, 0.625, 0.102, 0.625, 0.1097, 0.5624, 0.1097, 0.4349, 0.6013, 0.4998, 0.6013, 0.4998, 0.6092, 0.4349, 0.6092, 0.4349, 0.1329, 0.4998, 0.1329, 0.4998, 0.1408, 0.4349, 0.1408, 0.5624, 0.1329, 0.625, 0.1329, 0.625, 0.1408, 0.5624, 0.1408, 0.5624, 0.6013, 0.625, 0.6013, 0.625, 0.6092, 0.5624, 0.6092, 0.125, 0.6013, 0.375, 0.6013, 0.375, 0.6092, 0.125, 0.6092, 0.625, 0.6013, 0.875, 0.6013, 0.875, 0.6092, 0.625, 0.6092, 0.4349, 0.1646, 0.4998, 0.1646, 0.4998, 0.172, 0.4349, 0.172, 0.4349, 0.5702, 0.4998, 0.5702, 0.4998, 0.578, 0.4349, 0.578, 0.625, 0.5702, 0.875, 0.5702, 0.875, 0.578, 0.625, 0.578, 0.125, 0.5702, 0.375, 0.5702, 0.375, 0.578, 0.125, 0.578, 0.5624, 0.5702, 0.625, 0.5702, 0.625, 0.578, 0.5624, 0.578, 0.5624, 0.1646, 0.625, 0.1646, 0.625, 0.172, 0.5624, 0.172, 0.4349, 0.2109, 0.4998, 0.2109, 0.4998, 0.2188, 0.4349, 0.2188, 0.4349, 0.5233, 0.4998, 0.5233, 0.4998, 0.5312, 0.4349, 0.5312, 0.625, 0.5233, 0.875, 0.5233, 0.875, 0.5312, 0.625, 0.5312, 0.125, 0.5233, 0.375, 0.5233, 0.375, 0.5312, 0.125, 0.5312, 0.5624, 0.5233, 0.625, 0.5233, 0.625, 0.5312, 0.5624, 0.5312, 0.5624, 0.2109, 0.625, 0.2109, 0.625, 0.2188, 0.5624, 0.2188, 0.5624, 0.1953, 0.625, 0.1953, 0.625, 0.2031, 0.5624, 0.2031, 0.4349, 0.1953, 0.4998, 0.1953, 0.4998, 0.2031, 0.4349, 0.2031, 0.4349, 0.5391, 0.4998, 0.5391, 0.4998, 0.5469, 0.4349, 0.5469, 0.625, 0.5391, 0.875, 0.5391, 0.875, 0.5469, 0.625, 0.5469, 0.125, 0.5391, 0.375, 0.5391, 0.375, 0.5469, 0.125, 0.5469, 0.5624, 0.5391, 0.625, 0.5391, 0.625, 0.5469, 0.5624, 0.5469, 0.5624, 0.5077, 0.625, 0.5077, 0.625, 0.5153, 0.5624, 0.5153, 0.125, 0.5077, 0.375, 0.5077, 0.375, 0.5153, 0.125, 0.5153, 0.625, 0.5077, 0.875, 0.5077, 0.875, 0.5153, 0.625, 0.5153, 0.4349, 0.5077, 0.4998, 0.5077, 0.4998, 0.5153, 0.4349, 0.5153, 0.4349, 0.2267, 0.4998, 0.2267, 0.4998, 0.2347, 0.4349, 0.2347, 0.5624, 0.2267, 0.625, 0.2267, 0.625, 0.2347, 0.5624, 0.2347, 0.4349, 0.7344, 0.4998, 0.7344, 0.4998, 0.7422, 0.4349, 0.7422, 0.4349, 0.0, 0.4998, 0.0, 0.4998, 0.007812, 0.4349, 0.007812, 0.5624, 0.0, 0.625, 0.0, 0.625, 0.007812, 0.5624, 0.007812, 0.625, 0.7344, 0.875, 0.7344, 0.875, 0.7422, 0.625, 0.7422, 0.125, 0.7344, 0.375, 0.7344, 0.375, 0.7422, 0.125, 0.7422, 0.5624, 0.7344, 0.625, 0.7344, 0.625, 0.7422, 0.5624, 0.7422, 0.4349, 0.01562, 0.4998, 0.01562, 0.4998, 0.02344, 0.4349, 0.02344, 0.4349, 0.7188, 0.4998, 0.7188, 0.4998, 0.7266, 0.4349, 0.7266, 0.5624, 0.7188, 0.625, 0.7188, 0.625, 0.7266, 0.5624, 0.7266, 0.125, 0.7188, 0.375, 0.7188, 0.375, 0.7266, 0.125, 0.7266, 0.625, 0.7188, 0.875, 0.7188, 0.875, 0.7266, 0.625, 0.7266, 0.5624, 0.01562, 0.625, 0.01562, 0.625, 0.02344, 0.5624, 0.02344, 0.5624, 0.03125, 0.625, 0.03125, 0.625, 0.03906, 0.5624, 0.03906, 0.4349, 0.03125, 0.4998, 0.03125, 0.4998, 0.03906, 0.4349, 0.03906, 0.4349, 0.7031, 0.4998, 0.7031, 0.4998, 0.7109, 0.4349, 0.7109, 0.5624, 0.7031, 0.625, 0.7031, 0.625, 0.7109, 0.5624, 0.7109, 0.125, 0.7031, 0.375, 0.7031, 0.375, 0.7109, 0.125, 0.7109, 0.625, 0.7031, 0.875, 0.7031, 0.875, 0.7109, 0.625, 0.7109, 0.625, 0.6875, 0.875, 0.6875, 0.875, 0.6953, 0.625, 0.6953, 0.125, 0.6875, 0.375, 0.6875, 0.375, 0.6953, 0.125, 0.6953, 0.5624, 0.6875, 0.625, 0.6875, 0.625, 0.6953, 0.5624, 0.6953, 0.4349, 0.6875, 0.4998, 0.6875, 0.4998, 0.6953, 0.4349, 0.6953, 0.4349, 0.04688, 0.4998, 0.04688, 0.4998, 0.05469, 0.4349, 0.05469, 0.5624, 0.04688, 0.625, 0.04688, 0.625, 0.05469, 0.5624, 0.05469, 0.375, 0.04688, 0.4349, 0.04688, 0.4349, 0.05469, 0.375, 0.05469, 0.375, 0.6875, 0.4349, 0.6875, 0.4349, 0.6953, 0.375, 0.6953, 0.375, 0.7031, 0.4349, 0.7031, 0.4349, 0.7109, 0.375, 0.7109, 0.375, 0.03125, 0.4349, 0.03125, 0.4349, 0.03906, 0.375, 0.03906, 0.375, 0.7188, 0.4349, 0.7188, 0.4349, 0.7266, 0.375, 0.7266, 0.375, 0.01562, 0.4349, 0.01562, 0.4349, 0.02344, 0.375, 0.02344, 0.375, 0.0, 0.4349, 0.0, 0.4349, 0.007812, 0.375, 0.007812, 0.375, 0.7344, 0.4349, 0.7344, 0.4349, 0.7422, 0.375, 0.7422, 0.375, 0.2267, 0.4349, 0.2267, 0.4349, 0.2347, 0.375, 0.2347, 0.375, 0.5077, 0.4349, 0.5077, 0.4349, 0.5153, 0.375, 0.5153, 0.375, 0.5391, 0.4349, 0.5391, 0.4349, 0.5469, 0.375, 0.5469, 0.375, 0.1953, 0.4349, 0.1953, 0.4349, 0.2031, 0.375, 0.2031, 0.375, 0.5233, 0.4349, 0.5233, 0.4349, 0.5312, 0.375, 0.5312, 0.375, 0.2109, 0.4349, 0.2109, 0.4349, 0.2188, 0.375, 0.2188, 0.375, 0.5702, 0.4349, 0.5702, 0.4349, 0.578, 0.375, 0.578, 0.375, 0.1646, 0.4349, 0.1646, 0.4349, 0.172, 0.375, 0.172, 0.375, 0.1329, 0.4349, 0.1329, 0.4349, 0.1408, 0.375, 0.1408, 0.375, 0.6013, 0.4349, 0.6013, 0.4349, 0.6092, 0.375, 0.6092, 0.375, 0.6327, 0.4349, 0.6327, 0.4349, 0.6403, 0.375, 0.6403, 0.375, 0.102, 0.4349, 0.102, 0.4349, 0.1097, 0.375, 0.1097, 0.375, 0.07046, 0.4349, 0.07046, 0.4349, 0.07843, 0.375, 0.07843, 0.375, 0.6639, 0.4349, 0.6639, 0.4349, 0.6716, 0.375, 0.6716, 0.375, 0.6953, 0.4349, 0.6953, 0.4349, 0.7031, 0.375, 0.7031, 0.375, 0.03906, 0.4349, 0.03906, 0.4349, 0.04688, 0.375, 0.04688, 0.375, 0.2423, 0.4349, 0.2423, 0.4349, 0.25, 0.375, 0.25, 0.375, 0.25, 0.4349, 0.25, 0.4349, 0.5, 0.375, 0.5, 0.375, 0.7422, 0.4349, 0.7422, 0.4349, 0.75, 0.375, 0.75, 0.375, 0.75, 0.4349, 0.75, 0.4349, 1.0, 0.375, 1.0, 0.375, 0.6171, 0.4349, 0.6171, 0.4349, 0.625, 0.375, 0.625, 0.375, 0.1173, 0.4349, 0.1173, 0.4349, 0.125, 0.375, 0.125, 0.375, 0.05469, 0.4349, 0.05469, 0.4349, 0.0625, 0.375, 0.0625, 0.375, 0.6795, 0.4349, 0.6795, 0.4349, 0.6875, 0.375, 0.6875, 0.375, 0.5547, 0.4349, 0.5547, 0.4349, 0.5625, 0.375, 0.5625, 0.375, 0.1798, 0.4349, 0.1798, 0.4349, 0.1875, 0.375, 0.1875, 0.375, 0.648, 0.4349, 0.648, 0.4349, 0.6562, 0.375, 0.6562, 0.375, 0.08609, 0.4349, 0.08609, 0.4349, 0.09375, 0.375, 0.09375, 0.375, 0.1487, 0.4349, 0.1487, 0.4349, 0.1566, 0.375, 0.1566, 0.375, 0.5854, 0.4349, 0.5854, 0.4349, 0.5934, 0.375, 0.5934, 0.375, 0.02344, 0.4349, 0.02344, 0.4349, 0.03125, 0.375, 0.03125, 0.375, 0.7109, 0.4349, 0.7109, 0.4349, 0.7188, 0.375, 0.7188, 0.375, 0.007812, 0.4349, 0.007812, 0.4349, 0.01562, 0.375, 0.01562, 0.375, 0.7266, 0.4349, 0.7266, 0.4349, 0.7344, 0.375, 0.7344, 0.375, 0.6716, 0.4349, 0.6716, 0.4349, 0.6795, 0.375, 0.6795, 0.375, 0.0625, 0.4349, 0.0625, 0.4349, 0.07046, 0.375, 0.07046, 0.5624, 0.0625, 0.625, 0.0625, 0.625, 0.07046, 0.5624, 0.07046, 0.4349, 0.0625, 0.4998, 0.0625, 0.4998, 0.07046, 0.4349, 0.07046, 0.4349, 0.6716, 0.4998, 0.6716, 0.4998, 0.6795, 0.4349, 0.6795, 0.5624, 0.6716, 0.625, 0.6716, 0.625, 0.6795, 0.5624, 0.6795, 0.125, 0.6716, 0.375, 0.6716, 0.375, 0.6795, 0.125, 0.6795, 0.625, 0.6716, 0.875, 0.6716, 0.875, 0.6795, 0.625, 0.6795, 0.375, 0.07843, 0.4349, 0.07843, 0.4349, 0.08609, 0.375, 0.08609, 0.375, 0.6562, 0.4349, 0.6562, 0.4349, 0.6639, 0.375, 0.6639, 0.625, 0.6562, 0.875, 0.6562, 0.875, 0.6639, 0.625, 0.6639, 0.125, 0.6562, 0.375, 0.6562, 0.375, 0.6639, 0.125, 0.6639, 0.5624, 0.6562, 0.625, 0.6562, 0.625, 0.6639, 0.5624, 0.6639, 0.4349, 0.6562, 0.4998, 0.6562, 0.4998, 0.6639, 0.4349, 0.6639, 0.4349, 0.07843, 0.4998, 0.07843, 0.4998, 0.08609, 0.4349, 0.08609, 0.5624, 0.07843, 0.625, 0.07843, 0.625, 0.08609, 0.5624, 0.08609, 0.375, 0.6403, 0.4349, 0.6403, 0.4349, 0.648, 0.375, 0.648, 0.375, 0.09375, 0.4349, 0.09375, 0.4349, 0.102, 0.375, 0.102, 0.5624, 0.09375, 0.625, 0.09375, 0.625, 0.102, 0.5624, 0.102, 0.4349, 0.09375, 0.4998, 0.09375, 0.4998, 0.102, 0.4349, 0.102, 0.4349, 0.6403, 0.4998, 0.6403, 0.4998, 0.648, 0.4349, 0.648, 0.625, 0.6403, 0.875, 0.6403, 0.875, 0.648, 0.625, 0.648, 0.125, 0.6403, 0.375, 0.6403, 0.375, 0.648, 0.125, 0.648, 0.5624, 0.6403, 0.625, 0.6403, 0.625, 0.648, 0.5624, 0.648, 0.375, 0.1097, 0.4349, 0.1097, 0.4349, 0.1173, 0.375, 0.1173, 0.375, 0.625, 0.4349, 0.625, 0.4349, 0.6327, 0.375, 0.6327, 0.5624, 0.625, 0.625, 0.625, 0.625, 0.6327, 0.5624, 0.6327, 0.125, 0.625, 0.375, 0.625, 0.375, 0.6327, 0.125, 0.6327, 0.625, 0.625, 0.875, 0.625, 0.875, 0.6327, 0.625, 0.6327, 0.4349, 0.625, 0.4998, 0.625, 0.4998, 0.6327, 0.4349, 0.6327, 0.4349, 0.1097, 0.4998, 0.1097, 0.4998, 0.1173, 0.4349, 0.1173, 0.5624, 0.1097, 0.625, 0.1097, 0.625, 0.1173, 0.5624, 0.1173, 0.375, 0.6092, 0.4349, 0.6092, 0.4349, 0.6171, 0.375, 0.6171, 0.375, 0.125, 0.4349, 0.125, 0.4349, 0.1329, 0.375, 0.1329, 0.5624, 0.125, 0.625, 0.125, 0.625, 0.1329, 0.5624, 0.1329, 0.4349, 0.125, 0.4998, 0.125, 0.4998, 0.1329, 0.4349, 0.1329, 0.4349, 0.6092, 0.4998, 0.6092, 0.4998, 0.6171, 0.4349, 0.6171, 0.5624, 0.6092, 0.625, 0.6092, 0.625, 0.6171, 0.5624, 0.6171, 0.125, 0.6092, 0.375, 0.6092, 0.375, 0.6171, 0.125, 0.6171, 0.625, 0.6092, 0.875, 0.6092, 0.875, 0.6171, 0.625, 0.6171, 0.375, 0.1408, 0.4349, 0.1408, 0.4349, 0.1487, 0.375, 0.1487, 0.375, 0.5934, 0.4349, 0.5934, 0.4349, 0.6013, 0.375, 0.6013, 0.625, 0.5934, 0.875, 0.5934, 0.875, 0.6013, 0.625, 0.6013, 0.125, 0.5934, 0.375, 0.5934, 0.375, 0.6013, 0.125, 0.6013, 0.5624, 0.5934, 0.625, 0.5934, 0.625, 0.6013, 0.5624, 0.6013, 0.4349, 0.5934, 0.4998, 0.5934, 0.4998, 0.6013, 0.4349, 0.6013, 0.4349, 0.1408, 0.4998, 0.1408, 0.4998, 0.1487, 0.4349, 0.1487, 0.5624, 0.1408, 0.625, 0.1408, 0.625, 0.1487, 0.5624, 0.1487, 0.375, 0.578, 0.4349, 0.578, 0.4349, 0.5854, 0.375, 0.5854, 0.375, 0.1566, 0.4349, 0.1566, 0.4349, 0.1646, 0.375, 0.1646, 0.5624, 0.1566, 0.625, 0.1566, 0.625, 0.1646, 0.5624, 0.1646, 0.4349, 0.1566, 0.4998, 0.1566, 0.4998, 0.1646, 0.4349, 0.1646, 0.4349, 0.578, 0.4998, 0.578, 0.4998, 0.5854, 0.4349, 0.5854, 0.625, 0.578, 0.875, 0.578, 0.875, 0.5854, 0.625, 0.5854, 0.125, 0.578, 0.375, 0.578, 0.375, 0.5854, 0.125, 0.5854, 0.5624, 0.578, 0.625, 0.578, 0.625, 0.5854, 0.5624, 0.5854, 0.375, 0.172, 0.4349, 0.172, 0.4349, 0.1798, 0.375, 0.1798, 0.375, 0.5625, 0.4349, 0.5625, 0.4349, 0.5702, 0.375, 0.5702, 0.5624, 0.5625, 0.625, 0.5625, 0.625, 0.5702, 0.5624, 0.5702, 0.125, 0.5625, 0.375, 0.5625, 0.375, 0.5702, 0.125, 0.5702, 0.625, 0.5625, 0.875, 0.5625, 0.875, 0.5702, 0.625, 0.5702, 0.4349, 0.5625, 0.4998, 0.5625, 0.4998, 0.5702, 0.4349, 0.5702, 0.4349, 0.172, 0.4998, 0.172, 0.4998, 0.1798, 0.4349, 0.1798, 0.5624, 0.172, 0.625, 0.172, 0.625, 0.1798, 0.5624, 0.1798, 0.375, 0.5469, 0.4349, 0.5469, 0.4349, 0.5547, 0.375, 0.5547, 0.375, 0.1875, 0.4349, 0.1875, 0.4349, 0.1953, 0.375, 0.1953, 0.4349, 0.1875, 0.4998, 0.1875, 0.4998, 0.1953, 0.4349, 0.1953, 0.5624, 0.1875, 0.625, 0.1875, 0.625, 0.1953, 0.5624, 0.1953, 0.4349, 0.5469, 0.4998, 0.5469, 0.4998, 0.5547, 0.4349, 0.5547, 0.625, 0.5469, 0.875, 0.5469, 0.875, 0.5547, 0.625, 0.5547, 0.125, 0.5469, 0.375, 0.5469, 0.375, 0.5547, 0.125, 0.5547, 0.5624, 0.5469, 0.625, 0.5469, 0.625, 0.5547, 0.5624, 0.5547, 0.375, 0.2031, 0.4349, 0.2031, 0.4349, 0.2109, 0.375, 0.2109, 0.375, 0.5312, 0.4349, 0.5312, 0.4349, 0.5391, 0.375, 0.5391, 0.5624, 0.5312, 0.625, 0.5312, 0.625, 0.5391, 0.5624, 0.5391, 0.125, 0.5312, 0.375, 0.5312, 0.375, 0.5391, 0.125, 0.5391, 0.625, 0.5312, 0.875, 0.5312, 0.875, 0.5391, 0.625, 0.5391, 0.4349, 0.5312, 0.4998, 0.5312, 0.4998, 0.5391, 0.4349, 0.5391, 0.5624, 0.2031, 0.625, 0.2031, 0.625, 0.2109, 0.5624, 0.2109, 0.4349, 0.2031, 0.4998, 0.2031, 0.4998, 0.2109, 0.4349, 0.2109, 0.375, 0.5153, 0.4349, 0.5153, 0.4349, 0.5233, 0.375, 0.5233, 0.375, 0.2188, 0.4349, 0.2188, 0.4349, 0.2267, 0.375, 0.2267, 0.5624, 0.2188, 0.625, 0.2188, 0.625, 0.2267, 0.5624, 0.2267, 0.4349, 0.2188, 0.4998, 0.2188, 0.4998, 0.2267, 0.4349, 0.2267, 0.5624, 0.5153, 0.625, 0.5153, 0.625, 0.5233, 0.5624, 0.5233, 0.125, 0.5153, 0.375, 0.5153, 0.375, 0.5233, 0.125, 0.5233, 0.625, 0.5153, 0.875, 0.5153, 0.875, 0.5233, 0.625, 0.5233, 0.4349, 0.5153, 0.4998, 0.5153, 0.4998, 0.5233, 0.4349, 0.5233, 0.375, 0.2347, 0.4349, 0.2347, 0.4349, 0.2423, 0.375, 0.2423, 0.375, 0.5, 0.4349, 0.5, 0.4349, 0.5077, 0.375, 0.5077, 0.4349, 0.5, 0.4998, 0.5, 0.4998, 0.5077, 0.4349, 0.5077, 0.625, 0.5, 0.875, 0.5, 0.875, 0.5077, 0.625, 0.5077, 0.125, 0.5, 0.375, 0.5, 0.375, 0.5077, 0.125, 0.5077, 0.5624, 0.5, 0.625, 0.5, 0.625, 0.5077, 0.5624, 0.5077, 0.4349, 0.2347, 0.4998, 0.2347, 0.4998, 0.2423, 0.4349, 0.2423, 0.5624, 0.2347, 0.625, 0.2347, 0.625, 0.2423, 0.5624, 0.2423, 0.4998, 0.2347, 0.5624, 0.2347, 0.5624, 0.2423, 0.4998, 0.2423, 0.4998, 0.5, 0.5624, 0.5, 0.5624, 0.5077, 0.4998, 0.5077, 0.4998, 0.5153, 0.5624, 0.5153, 0.5624, 0.5233, 0.4998, 0.5233, 0.4998, 0.2188, 0.5624, 0.2188, 0.5624, 0.2267, 0.4998, 0.2267, 0.4998, 0.2031, 0.5624, 0.2031, 0.5624, 0.2109, 0.4998, 0.2109, 0.4998, 0.5312, 0.5624, 0.5312, 0.5624, 0.5391, 0.4998, 0.5391, 0.4998, 0.5469, 0.5624, 0.5469, 0.5624, 0.5547, 0.4998, 0.5547, 0.4998, 0.1875, 0.5624, 0.1875, 0.5624, 0.1953, 0.4998, 0.1953, 0.4998, 0.172, 0.5624, 0.172, 0.5624, 0.1798, 0.4998, 0.1798, 0.4998, 0.5625, 0.5624, 0.5625, 0.5624, 0.5702, 0.4998, 0.5702, 0.4998, 0.578, 0.5624, 0.578, 0.5624, 0.5854, 0.4998, 0.5854, 0.4998, 0.1566, 0.5624, 0.1566, 0.5624, 0.1646, 0.4998, 0.1646, 0.4998, 0.1408, 0.5624, 0.1408, 0.5624, 0.1487, 0.4998, 0.1487, 0.4998, 0.5934, 0.5624, 0.5934, 0.5624, 0.6013, 0.4998, 0.6013, 0.4998, 0.6092, 0.5624, 0.6092, 0.5624, 0.6171, 0.4998, 0.6171, 0.4998, 0.125, 0.5624, 0.125, 0.5624, 0.1329, 0.4998, 0.1329, 0.4998, 0.1097, 0.5624, 0.1097, 0.5624, 0.1173, 0.4998, 0.1173, 0.4998, 0.625, 0.5624, 0.625, 0.5624, 0.6327, 0.4998, 0.6327, 0.4998, 0.6403, 0.5624, 0.6403, 0.5624, 0.648, 0.4998, 0.648, 0.4998, 0.09375, 0.5624, 0.09375, 0.5624, 0.102, 0.4998, 0.102, 0.4998, 0.07843, 0.5624, 0.07843, 0.5624, 0.08609, 0.4998, 0.08609, 0.4998, 0.6562, 0.5624, 0.6562, 0.5624, 0.6639, 0.4998, 0.6639, 0.4998, 0.6716, 0.5624, 0.6716, 0.5624, 0.6795, 0.4998, 0.6795, 0.4998, 0.0625, 0.5624, 0.0625, 0.5624, 0.07046, 0.4998, 0.07046, 0.4998, 0.04688, 0.5624, 0.04688, 0.5624, 0.05469, 0.4998, 0.05469, 0.4998, 0.6875, 0.5624, 0.6875, 0.5624, 0.6953, 0.4998, 0.6953, 0.4998, 0.7031, 0.5624, 0.7031, 0.5624, 0.7109, 0.4998, 0.7109, 0.4998, 0.03125, 0.5624, 0.03125, 0.5624, 0.03906, 0.4998, 0.03906, 0.4998, 0.01562, 0.5624, 0.01562, 0.5624, 0.02344, 0.4998, 0.02344, 0.4998, 0.7188, 0.5624, 0.7188, 0.5624, 0.7266, 0.4998, 0.7266, 0.4998, 0.7344, 0.5624, 0.7344, 0.5624, 0.7422, 0.4998, 0.7422, 0.4998, 0.0, 0.5624, 0.0, 0.5624, 0.007812, 0.4998, 0.007812, 0.4998, 0.2267, 0.5624, 0.2267, 0.5624, 0.2347, 0.4998, 0.2347, 0.4998, 0.5077, 0.5624, 0.5077, 0.5624, 0.5153, 0.4998, 0.5153, 0.4998, 0.5391, 0.5624, 0.5391, 0.5624, 0.5469, 0.4998, 0.5469, 0.4998, 0.1953, 0.5624, 0.1953, 0.5624, 0.2031, 0.4998, 0.2031, 0.4998, 0.2109, 0.5624, 0.2109, 0.5624, 0.2188, 0.4998, 0.2188, 0.4998, 0.5233, 0.5624, 0.5233, 0.5624, 0.5312, 0.4998, 0.5312, 0.4998, 0.1646, 0.5624, 0.1646, 0.5624, 0.172, 0.4998, 0.172, 0.4998, 0.5702, 0.5624, 0.5702, 0.5624, 0.578, 0.4998, 0.578, 0.4998, 0.6013, 0.5624, 0.6013, 0.5624, 0.6092, 0.4998, 0.6092, 0.4998, 0.1329, 0.5624, 0.1329, 0.5624, 0.1408, 0.4998, 0.1408, 0.4998, 0.102, 0.5624, 0.102, 0.5624, 0.1097, 0.4998, 0.1097, 0.4998, 0.6327, 0.5624, 0.6327, 0.5624, 0.6403, 0.4998, 0.6403, 0.4998, 0.6639, 0.5624, 0.6639, 0.5624, 0.6716, 0.4998, 0.6716, 0.4998, 0.07046, 0.5624, 0.07046, 0.5624, 0.07843, 0.4998, 0.07843, 0.4998, 0.03906, 0.5624, 0.03906, 0.5624, 0.04688, 0.4998, 0.04688, 0.4998, 0.6953, 0.5624, 0.6953, 0.5624, 0.7031, 0.4998, 0.7031, 0.4998, 0.7266, 0.5624, 0.7266, 0.5624, 0.7344, 0.4998, 0.7344, 0.4998, 0.007812, 0.5624, 0.007812, 0.5624, 0.01562, 0.4998, 0.01562, 0.4998, 0.7109, 0.5624, 0.7109, 0.5624, 0.7188, 0.4998, 0.7188, 0.4998, 0.02344, 0.5624, 0.02344, 0.5624, 0.03125, 0.4998, 0.03125, 0.4998, 0.5854, 0.5624, 0.5854, 0.5624, 0.5934, 0.4998, 0.5934, 0.4998, 0.1487, 0.5624, 0.1487, 0.5624, 0.1566, 0.4998, 0.1566, 0.4998, 0.08609, 0.5624, 0.08609, 0.5624, 0.09375, 0.4998, 0.09375, 0.4998, 0.648, 0.5624, 0.648, 0.5624, 0.6562, 0.4998, 0.6562, 0.4998, 0.1798, 0.5624, 0.1798, 0.5624, 0.1875, 0.4998, 0.1875, 0.4998, 0.5547, 0.5624, 0.5547, 0.5624, 0.5625, 0.4998, 0.5625, 0.4998, 0.6795, 0.5624, 0.6795, 0.5624, 0.6875, 0.4998, 0.6875, 0.4998, 0.05469, 0.5624, 0.05469, 0.5624, 0.0625, 0.4998, 0.0625, 0.4998, 0.1173, 0.5624, 0.1173, 0.5624, 0.125, 0.4998, 0.125, 0.4998, 0.6171, 0.5624, 0.6171, 0.5624, 0.625, 0.4998, 0.625, 0.4998, 0.75, 0.5624, 0.75, 0.5624, 1.0, 0.4998, 1.0, 0.4998, 0.7422, 0.5624, 0.7422, 0.5624, 0.75, 0.4998, 0.75, 0.4998, 0.25, 0.5624, 0.25, 0.5624, 0.5, 0.4998, 0.5, 0.4998, 0.2423, 0.5624, 0.2423, 0.5624, 0.25, 0.4998, 0.25])
me_cube_002.update()

# ---- objects
ob_cube_001 = bpy.data.objects.new('Cube.001', me_cube_002)

# ---- transforms, parenting, visibility, modifiers, constraints
ob_cube_001.location = (0.0, 0.0, 0.0)

# ---- collection membership
col_collection.objects.link(ob_cube_001)

# ---- scene / render settings (as saved in the file)
scene.frame_start = 1; scene.frame_end = 250; scene.frame_set(1)
scene.render.engine = 'BLENDER_EEVEE_NEXT'
bpy.context.view_layer.update()

# ---- added for rendering (the .blend has no active camera and no usable light): camera, sun
cam_auto = bpy.data.cameras.new('AutoCamera')
cam_auto.lens = 50.0
cam_auto.sensor_width = 36.0
cam_auto.clip_end = 1000.0
ob_auto_camera = bpy.data.objects.new('AutoCamera', cam_auto)
scene.collection.objects.link(ob_auto_camera)
ob_auto_camera.location = (0.194843, -0.233636, 0.154725)
ob_auto_camera.rotation_euler = (1.09748, -7.21219e-08, 0.694738)
scene.camera = ob_auto_camera
light_auto_sun = bpy.data.lights.new('AutoSun', 'SUN')
light_auto_sun.energy = 3.0
light_auto_sun.angle = 0.0523599
ob_auto_sun = bpy.data.objects.new('AutoSun', light_auto_sun)
scene.collection.objects.link(ob_auto_sun)
ob_auto_sun.rotation_euler = (0.872665, 0.174533, 0.523599)
bpy.context.view_layer.update()
